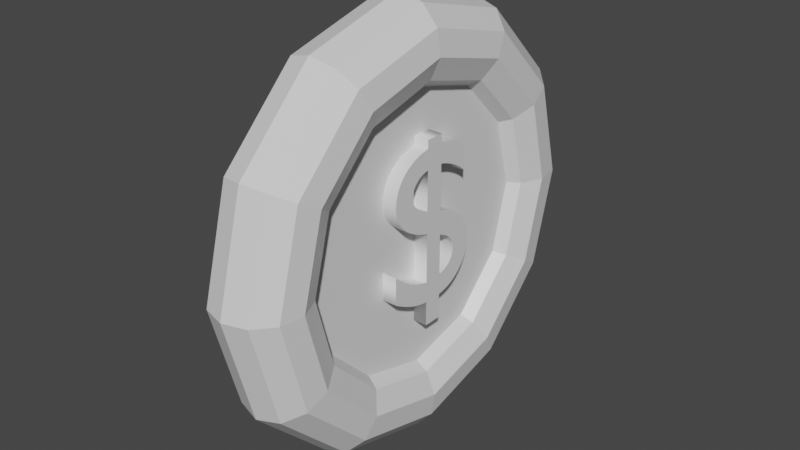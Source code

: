 # Source: alt_coin.blend  (saved by Blender 2.90.8; exported with 4.5.12 LTS)
import bpy
from mathutils import Matrix  # noqa: F401  (used for matrix-valued properties, if any)

bpy.ops.wm.read_factory_settings(use_empty=True)
scene = bpy.context.scene
scene.name = 'Scene'

# ---- collections
col_collection = bpy.data.collections.new('Collection'); scene.collection.children.link(col_collection)

# ---- materials (node trees are filled in below, after node groups)
mat_material = bpy.data.materials.new('Material')
mat_material.alpha_threshold = 0.0
mat_material.use_transparent_shadow = False
mat_material.line_color = (0.0, 0.0, 0.0, 1.0)

# ---- material node trees
mat_material.use_nodes = True; mat_material.node_tree.nodes.clear()
_N = mat_material.node_tree.nodes; _L = mat_material.node_tree.links
n0 = _N.new('ShaderNodeOutputMaterial'); n0.name = 'Material Output'; n0.location = (300, 300)
n1 = _N.new('ShaderNodeBsdfPrincipled'); n1.name = 'Principled BSDF'; n1.location = (10, 300)
n1.distribution = 'GGX'
n1.subsurface_method = 'RANDOM_WALK_SKIN'
n1.inputs[2].default_value = 0.4
n1.inputs[3].default_value = 1.45
n1.inputs[27].default_value = (0.0, 0.0, 0.0, 1.0)
n1.inputs[28].default_value = 1.0
_L.new(n1.outputs[0], n0.inputs[0])
n0.is_active_output = True

# ---- world
world_world = bpy.data.worlds.new('World'); scene.world = world_world
world_world.use_nodes = True; world_world.node_tree.nodes.clear()
_N = world_world.node_tree.nodes; _L = world_world.node_tree.links
n0 = _N.new('ShaderNodeOutputWorld'); n0.name = 'World Output'; n0.location = (300, 300)
n1 = _N.new('ShaderNodeBackground'); n1.name = 'Background'; n1.location = (10, 300)
n1.inputs[0].default_value = (0.05088, 0.05088, 0.05088, 1.0)
_L.new(n1.outputs[0], n0.inputs[0])
n0.is_active_output = True
world_world.color = (0.05088, 0.05088, 0.05088)
world_world.use_sun_shadow = False
world_world.sun_shadow_jitter_overblur = 0.0

# ---- meshes
me_torus = bpy.data.meshes.new('Torus')
me_torus.from_pydata([(1.25, 0.0, 0.0), (1.21, 0.0, 0.1352), (1.104, 0.0, 0.2274), (0.9644, 0.0, 0.2475), (0.8363, 0.0, 0.1889), (0.7601, 0.0, 0.07043), (0.7601, 0.0, -0.07043), (0.8363, 0.0, -0.1889), (0.9644, 0.0, -0.2475), (1.104, 0.0, -0.2274), (1.21, 0.0, -0.1352), (1.083, 0.625, 0.0), (1.048, 0.6052, 0.1352), (0.956, 0.5519, 0.2274), (0.8352, 0.4822, 0.2475), (0.7242, 0.4181, 0.1889), (0.6583, 0.3801, 0.07043), (0.6583, 0.3801, -0.07043), (0.7242, 0.4181, -0.1889), (0.8352, 0.4822, -0.2475), (0.956, 0.5519, -0.2274), (1.048, 0.6052, -0.1352), (0.625, 1.083, 0.0), (0.6052, 1.048, 0.1352), (0.5519, 0.956, 0.2274), (0.4822, 0.8352, 0.2475), (0.4181, 0.7242, 0.1889), (0.3801, 0.6583, 0.07043), (0.3801, 0.6583, -0.07043), (0.4181, 0.7242, -0.1889), (0.4822, 0.8352, -0.2475), (0.5519, 0.956, -0.2274), (0.6052, 1.048, -0.1352), (9.437e-08, 1.25, 0.0), (9.138e-08, 1.21, 0.1352), (8.334e-08, 1.104, 0.2274), (7.281e-08, 0.9644, 0.2475), (6.314e-08, 0.8363, 0.1889), (5.739e-08, 0.7601, 0.07043), (5.739e-08, 0.7601, -0.07043), (6.314e-08, 0.8363, -0.1889), (7.281e-08, 0.9644, -0.2475), (8.334e-08, 1.104, -0.2274), (9.138e-08, 1.21, -0.1352), (-0.625, 1.083, 0.0), (-0.6052, 1.048, 0.1352), (-0.5519, 0.956, 0.2274), (-0.4822, 0.8352, 0.2475), (-0.4181, 0.7242, 0.1889), (-0.3801, 0.6583, 0.07043), (-0.3801, 0.6583, -0.07043), (-0.4181, 0.7242, -0.1889), (-0.4822, 0.8352, -0.2475), (-0.5519, 0.956, -0.2274), (-0.6052, 1.048, -0.1352), (-1.083, 0.625, 0.0), (-1.048, 0.6052, 0.1352), (-0.956, 0.5519, 0.2274), (-0.8352, 0.4822, 0.2475), (-0.7242, 0.4181, 0.1889), (-0.6583, 0.3801, 0.07043), (-0.6583, 0.3801, -0.07043), (-0.7242, 0.4181, -0.1889), (-0.8352, 0.4822, -0.2475), (-0.956, 0.5519, -0.2274), (-1.048, 0.6052, -0.1352), (-1.25, 1.093e-07, 0.0), (-1.21, 1.058e-07, 0.1352), (-1.104, 9.65e-08, 0.2274), (-0.9644, 8.431e-08, 0.2475), (-0.8363, 7.311e-08, 0.1889), (-0.7601, 6.645e-08, 0.07043), (-0.7601, 6.645e-08, -0.07043), (-0.8363, 7.311e-08, -0.1889), (-0.9644, 8.431e-08, -0.2475), (-1.104, 9.65e-08, -0.2274), (-1.21, 1.058e-07, -0.1352), (-1.083, -0.625, 0.0), (-1.048, -0.6052, 0.1352), (-0.956, -0.5519, 0.2274), (-0.8352, -0.4822, 0.2475), (-0.7242, -0.4181, 0.1889), (-0.6583, -0.3801, 0.07043), (-0.6583, -0.3801, -0.07043), (-0.7242, -0.4181, -0.1889), (-0.8352, -0.4822, -0.2475), (-0.956, -0.5519, -0.2274), (-1.048, -0.6052, -0.1352), (-0.625, -1.083, 0.0), (-0.6052, -1.048, 0.1352), (-0.5519, -0.956, 0.2274), (-0.4822, -0.8352, 0.2475), (-0.4181, -0.7242, 0.1889), (-0.3801, -0.6583, 0.07043), (-0.3801, -0.6583, -0.07043), (-0.4181, -0.7242, -0.1889), (-0.4822, -0.8352, -0.2475), (-0.5519, -0.956, -0.2274), (-0.6052, -1.048, -0.1352), (9.437e-08, -1.25, 0.0), (9.138e-08, -1.21, 0.1352), (8.334e-08, -1.104, 0.2274), (7.281e-08, -0.9644, 0.2475), (6.314e-08, -0.8363, 0.1889), (5.739e-08, -0.7601, 0.07043), (5.739e-08, -0.7601, -0.07043), (6.314e-08, -0.8363, -0.1889), (7.281e-08, -0.9644, -0.2475), (8.334e-08, -1.104, -0.2274), (9.138e-08, -1.21, -0.1352), (0.625, -1.083, 0.0), (0.6052, -1.048, 0.1352), (0.5519, -0.956, 0.2274), (0.4822, -0.8352, 0.2475), (0.4181, -0.7242, 0.1889), (0.3801, -0.6583, 0.07043), (0.3801, -0.6583, -0.07043), (0.4181, -0.7242, -0.1889), (0.4822, -0.8352, -0.2475), (0.5519, -0.956, -0.2274), (0.6052, -1.048, -0.1352), (1.083, -0.625, 0.0), (1.048, -0.6052, 0.1352), (0.956, -0.5519, 0.2274), (0.8352, -0.4822, 0.2475), (0.7242, -0.4181, 0.1889), (0.6583, -0.3801, 0.07043), (0.6583, -0.3801, -0.07043), (0.7242, -0.4181, -0.1889), (0.8352, -0.4822, -0.2475), (0.956, -0.5519, -0.2274), (1.048, -0.6052, -0.1352), (0.6583, 0.3801, 0.07043), (0.3801, 0.6583, 0.07043), (0.3801, 0.6583, -0.07043), (5.739e-08, 0.7601, -0.07043), (-0.6583, 0.3801, 0.07043), (-0.7601, 6.645e-08, 0.07043), (-0.7601, 6.645e-08, -0.07043), (-0.6583, -0.3801, -0.07043), (5.739e-08, -0.7601, 0.07043), (0.3801, -0.6583, 0.07043), (0.3801, -0.6583, -0.07043), (0.6583, -0.3801, -0.07043), (0.7601, 0.0, -0.07043), (0.7601, 0.0, 0.07043), (0.6583, 0.3801, -0.07043), (-0.3801, 0.6583, 0.07043), (-0.6583, 0.3801, -0.07043), (-0.3801, -0.6583, 0.07043), (5.739e-08, -0.7601, -0.07043), (5.739e-08, 0.7601, 0.07043), (-0.3801, 0.6583, -0.07043), (-0.6583, -0.3801, 0.07043), (-0.3801, -0.6583, -0.07043), (0.6583, -0.3801, 0.07043), (-1.942e-08, 1.0, -0.12), (2.267e-09, 1.0, 0.12), (0.1951, 0.9808, -0.12), (0.1951, 0.9808, 0.12), (0.3827, 0.9239, -0.12), (0.3827, 0.9239, 0.12), (0.5556, 0.8315, -0.12), (0.5556, 0.8315, 0.12), (0.7071, 0.7071, -0.12), (0.7071, 0.7071, 0.12), (0.8315, 0.5556, -0.12), (0.8315, 0.5556, 0.12), (0.9239, 0.3827, -0.12), (0.9239, 0.3827, 0.12), (0.9808, 0.1951, -0.12), (0.9808, 0.1951, 0.12), (1.0, 2.027e-08, -0.12), (1.0, 1.395e-07, 0.12), (0.9808, -0.1951, -0.12), (0.9808, -0.1951, 0.12), (0.9239, -0.3827, -0.12), (0.9239, -0.3827, 0.12), (0.8315, -0.5556, -0.12), (0.8315, -0.5556, 0.12), (0.7071, -0.7071, -0.12), (0.7071, -0.7071, 0.12), (0.5556, -0.8315, -0.12), (0.5556, -0.8315, 0.12), (0.3827, -0.9239, -0.12), (0.3827, -0.9239, 0.12), (0.1951, -0.9808, -0.12), (0.1951, -0.9808, 0.12), (-3.281e-07, -1.0, -0.12), (-3.064e-07, -1.0, 0.12), (-0.1951, -0.9808, -0.12), (-0.1951, -0.9808, 0.12), (-0.3827, -0.9239, -0.12), (-0.3827, -0.9239, 0.12), (-0.5556, -0.8315, -0.12), (-0.5556, -0.8315, 0.12), (-0.7071, -0.7071, -0.12), (-0.7071, -0.7071, 0.12), (-0.8315, -0.5556, -0.12), (-0.8315, -0.5556, 0.12), (-0.9239, -0.3827, -0.12), (-0.9239, -0.3827, 0.12), (-0.9808, -0.1951, -0.12), (-0.9808, -0.1951, 0.12), (-1.0, 9.016e-07, -0.12), (-1.0, 1.021e-06, 0.12), (-0.9808, 0.1951, -0.12), (-0.9808, 0.1951, 0.12), (-0.9239, 0.3827, -0.12), (-0.9239, 0.3827, 0.12), (-0.8315, 0.5556, -0.12), (-0.8315, 0.5556, 0.12), (-0.7071, 0.7071, -0.12), (-0.7071, 0.7071, 0.12), (-0.5556, 0.8315, -0.12), (-0.5556, 0.8315, 0.12), (-0.3827, 0.9239, -0.12), (-0.3827, 0.9239, 0.12), (-0.1951, 0.9808, -0.12), (-0.1951, 0.9808, 0.12), (-0.2893, 0.2616, 0.2044), (-0.3005, 0.2481, 0.2044), (-0.3113, 0.2334, 0.2044), (-0.3218, 0.2178, 0.2044), (-0.3318, 0.2013, 0.2044), (-0.3412, 0.1843, 0.2044), (-0.35, 0.1667, 0.2044), (-0.3581, 0.1489, 0.2044), (-0.3654, 0.1309, 0.2044), (-0.3718, 0.113, 0.2044), (-0.3773, 0.09528, 0.2044), (-0.3818, 0.07795, 0.2044), (-0.1215, 0.07795, 0.2044), (-0.1102, 0.1141, 0.2044), (-0.09677, 0.1476, 0.2044), (-0.0813, 0.1783, 0.2044), (-0.0639, 0.2062, 0.2044), (-0.04467, 0.2312, 0.2044), (-0.02372, 0.2531, 0.2044), (-0.001161, 0.2719, 0.2044), (0.02291, 0.2875, 0.2044), (0.04839, 0.2998, 0.2044), (0.07517, 0.3087, 0.2044), (0.1031, 0.3141, 0.2044), (0.1322, 0.3159, 0.2044), (0.1582, 0.3143, 0.2044), (0.1846, 0.3095, 0.2044), (0.2111, 0.3014, 0.2044), (0.237, 0.2901, 0.2044), (0.2621, 0.2755, 0.2044), (0.2859, 0.2575, 0.2044), (0.3078, 0.2362, 0.2044), (0.3275, 0.2115, 0.2044), (0.3446, 0.1833, 0.2044), (0.3586, 0.1517, 0.2044), (0.369, 0.1166, 0.2044), (0.3754, 0.07795, 0.2044), (0.5187, 0.07795, 0.2044), (0.5187, -0.02985, 0.2044), (0.3754, -0.02985, 0.2044), (0.3734, -0.05165, 0.2044), (0.37, -0.07307, 0.2044), (0.3655, -0.09416, 0.2044), (0.3597, -0.1149, 0.2044), (0.3529, -0.1355, 0.2044), (0.3452, -0.1559, 0.2044), (0.3365, -0.1761, 0.2044), (0.3271, -0.1963, 0.2044), (0.317, -0.2164, 0.2044), (0.3063, -0.2365, 0.2044), (0.295, -0.2567, 0.2044), (0.2834, -0.277, 0.2044), (0.1243, -0.277, 0.2044), (0.1422, -0.2566, 0.2044), (0.1584, -0.2373, 0.2044), (0.173, -0.2188, 0.2044), (0.1862, -0.2006, 0.2044), (0.1982, -0.1826, 0.2044), (0.209, -0.1643, 0.2044), (0.2187, -0.1453, 0.2044), (0.2276, -0.1255, 0.2044), (0.2358, -0.1043, 0.2044), (0.2433, -0.08156, 0.2044), (0.2504, -0.05685, 0.2044), (0.2571, -0.02985, 0.2044), (-0.02685, -0.02985, 0.2044), (-0.03908, -0.07003, 0.2044), (-0.05329, -0.1065, 0.2044), (-0.06926, -0.1392, 0.2044), (-0.08678, -0.1684, 0.2044), (-0.1056, -0.1939, 0.2044), (-0.1256, -0.2159, 0.2044), (-0.1465, -0.2343, 0.2044), (-0.168, -0.2493, 0.2044), (-0.1901, -0.2609, 0.2044), (-0.2124, -0.2691, 0.2044), (-0.2347, -0.274, 0.2044), (-0.2569, -0.2757, 0.2044), (-0.288, -0.2737, 0.2044), (-0.3174, -0.268, 0.2044), (-0.3451, -0.2587, 0.2044), (-0.371, -0.2458, 0.2044), (-0.3948, -0.2295, 0.2044), (-0.4166, -0.2099, 0.2044), (-0.4362, -0.1872, 0.2044), (-0.4535, -0.1613, 0.2044), (-0.4684, -0.1326, 0.2044), (-0.4807, -0.101, 0.2044), (-0.4905, -0.06671, 0.2044), (-0.4975, -0.02985, 0.2044), (-0.5448, -0.02985, 0.2044), (-0.5448, 0.07795, 0.2044), (-0.4975, 0.07795, 0.2044), (-0.4956, 0.0933, 0.2044), (-0.4927, 0.1096, 0.2044), (-0.4888, 0.1267, 0.2044), (-0.4841, 0.1442, 0.2044), (-0.4784, 0.162, 0.2044), (-0.472, 0.1798, 0.2044), (-0.4648, 0.1974, 0.2044), (-0.4569, 0.2146, 0.2044), (-0.4485, 0.231, 0.2044), (-0.4394, 0.2465, 0.2044), (-0.4299, 0.2609, 0.2044), (-0.4199, 0.2738, 0.2044), (-0.2779, 0.2738, 0.2044), (-0.3818, -0.02985, 0.2044), (-0.157, -0.02985, 0.2044), (-0.1641, -0.04927, 0.2044), (-0.1717, -0.06681, 0.2044), (-0.1797, -0.08251, 0.2044), (-0.1882, -0.0964, 0.2044), (-0.1972, -0.1085, 0.2044), (-0.2066, -0.1189, 0.2044), (-0.2166, -0.1276, 0.2044), (-0.227, -0.1346, 0.2044), (-0.238, -0.14, 0.2044), (-0.2494, -0.1438, 0.2044), (-0.2614, -0.1461, 0.2044), (-0.274, -0.1468, 0.2044), (-0.2872, -0.1458, 0.2044), (-0.3, -0.1429, 0.2044), (-0.3123, -0.1382, 0.2044), (-0.3238, -0.1317, 0.2044), (-0.3347, -0.1236, 0.2044), (-0.3446, -0.114, 0.2044), (-0.3537, -0.1029, 0.2044), (-0.3617, -0.09056, 0.2044), (-0.3686, -0.07696, 0.2044), (-0.3743, -0.06225, 0.2044), (-0.3787, -0.04651, 0.2044), (0.2511, 0.09561, 0.2044), (0.2456, 0.1118, 0.2044), (0.2392, 0.1265, 0.2044), (0.232, 0.1396, 0.2044), (0.224, 0.1513, 0.2044), (0.215, 0.1614, 0.2044), (0.2052, 0.17, 0.2044), (0.1945, 0.1771, 0.2044), (0.1829, 0.1826, 0.2044), (0.1705, 0.1865, 0.2044), (0.1571, 0.1889, 0.2044), (0.1427, 0.1897, 0.2044), (0.1296, 0.189, 0.2044), (0.1171, 0.1871, 0.2044), (0.1053, 0.1837, 0.2044), (0.09404, 0.1788, 0.2044), (0.08331, 0.1724, 0.2044), (0.07306, 0.1644, 0.2044), (0.06325, 0.1546, 0.2044), (0.05383, 0.1431, 0.2044), (0.04476, 0.1298, 0.2044), (0.03599, 0.1145, 0.2044), (0.02747, 0.09727, 0.2044), (0.01916, 0.07795, 0.2044), (0.2558, 0.07795, 0.2044), (-0.2893, 0.2616, -0.19), (-0.3005, 0.2481, -0.19), (-0.3113, 0.2334, -0.19), (-0.3218, 0.2178, -0.19), (-0.3318, 0.2013, -0.19), (-0.3412, 0.1843, -0.19), (-0.35, 0.1667, -0.19), (-0.3581, 0.1489, -0.19), (-0.3654, 0.1309, -0.19), (-0.3718, 0.113, -0.19), (-0.3773, 0.09528, -0.19), (-0.3818, 0.07795, -0.19), (-0.1215, 0.07795, -0.19), (-0.1102, 0.1141, -0.19), (-0.09677, 0.1476, -0.19), (-0.0813, 0.1783, -0.19), (-0.0639, 0.2062, -0.19), (-0.04467, 0.2312, -0.19), (-0.02372, 0.2531, -0.19), (-0.001161, 0.2719, -0.19), (0.02291, 0.2875, -0.19), (0.04839, 0.2998, -0.19), (0.07517, 0.3087, -0.19), (0.1031, 0.3141, -0.19), (0.1322, 0.3159, -0.19), (0.1582, 0.3143, -0.19), (0.1846, 0.3095, -0.19), (0.2111, 0.3014, -0.19), (0.237, 0.2901, -0.19), (0.2621, 0.2755, -0.19), (0.2859, 0.2575, -0.19), (0.3078, 0.2362, -0.19), (0.3275, 0.2115, -0.19), (0.3446, 0.1833, -0.19), (0.3586, 0.1517, -0.19), (0.369, 0.1166, -0.19), (0.3754, 0.07795, -0.19), (0.5187, 0.07795, -0.19), (0.5187, -0.02985, -0.19), (0.3754, -0.02985, -0.19), (0.3734, -0.05165, -0.19), (0.37, -0.07307, -0.19), (0.3655, -0.09416, -0.19), (0.3597, -0.1149, -0.19), (0.3529, -0.1355, -0.19), (0.3452, -0.1559, -0.19), (0.3365, -0.1761, -0.19), (0.3271, -0.1963, -0.19), (0.317, -0.2164, -0.19), (0.3063, -0.2365, -0.19), (0.295, -0.2567, -0.19), (0.2834, -0.277, -0.19), (0.1243, -0.277, -0.19), (0.1422, -0.2566, -0.19), (0.1584, -0.2373, -0.19), (0.173, -0.2188, -0.19), (0.1862, -0.2006, -0.19), (0.1982, -0.1826, -0.19), (0.209, -0.1643, -0.19), (0.2187, -0.1453, -0.19), (0.2276, -0.1255, -0.19), (0.2358, -0.1043, -0.19), (0.2433, -0.08156, -0.19), (0.2504, -0.05685, -0.19), (0.2571, -0.02985, -0.19), (-0.02685, -0.02985, -0.19), (-0.03908, -0.07003, -0.19), (-0.05329, -0.1065, -0.19), (-0.06926, -0.1392, -0.19), (-0.08678, -0.1684, -0.19), (-0.1056, -0.1939, -0.19), (-0.1256, -0.2159, -0.19), (-0.1465, -0.2343, -0.19), (-0.168, -0.2493, -0.19), (-0.1901, -0.2609, -0.19), (-0.2124, -0.2691, -0.19), (-0.2347, -0.274, -0.19), (-0.2569, -0.2757, -0.19), (-0.288, -0.2737, -0.19), (-0.3174, -0.268, -0.19), (-0.3451, -0.2587, -0.19), (-0.371, -0.2458, -0.19), (-0.3948, -0.2295, -0.19), (-0.4166, -0.2099, -0.19), (-0.4362, -0.1872, -0.19), (-0.4535, -0.1613, -0.19), (-0.4684, -0.1326, -0.19), (-0.4807, -0.101, -0.19), (-0.4905, -0.06671, -0.19), (-0.4975, -0.02985, -0.19), (-0.5448, -0.02985, -0.19), (-0.5448, 0.07795, -0.19), (-0.4975, 0.07795, -0.19), (-0.4956, 0.0933, -0.19), (-0.4927, 0.1096, -0.19), (-0.4888, 0.1267, -0.19), (-0.4841, 0.1442, -0.19), (-0.4784, 0.162, -0.19), (-0.472, 0.1798, -0.19), (-0.4648, 0.1974, -0.19), (-0.4569, 0.2146, -0.19), (-0.4485, 0.231, -0.19), (-0.4394, 0.2465, -0.19), (-0.4299, 0.2609, -0.19), (-0.4199, 0.2738, -0.19), (-0.2779, 0.2738, -0.19), (-0.3818, -0.02985, -0.19), (-0.157, -0.02985, -0.19), (-0.1641, -0.04927, -0.19), (-0.1717, -0.06681, -0.19), (-0.1797, -0.08251, -0.19), (-0.1882, -0.0964, -0.19), (-0.1972, -0.1085, -0.19), (-0.2066, -0.1189, -0.19), (-0.2166, -0.1276, -0.19), (-0.227, -0.1346, -0.19), (-0.238, -0.14, -0.19), (-0.2494, -0.1438, -0.19), (-0.2614, -0.1461, -0.19), (-0.274, -0.1468, -0.19), (-0.2872, -0.1458, -0.19), (-0.3, -0.1429, -0.19), (-0.3123, -0.1382, -0.19), (-0.3238, -0.1317, -0.19), (-0.3347, -0.1236, -0.19), (-0.3446, -0.114, -0.19), (-0.3537, -0.1029, -0.19), (-0.3617, -0.09056, -0.19), (-0.3686, -0.07696, -0.19), (-0.3743, -0.06225, -0.19), (-0.3787, -0.04651, -0.19), (0.2511, 0.09561, -0.19), (0.2456, 0.1118, -0.19), (0.2392, 0.1265, -0.19), (0.232, 0.1396, -0.19), (0.224, 0.1513, -0.19), (0.215, 0.1614, -0.19), (0.2052, 0.17, -0.19), (0.1945, 0.1771, -0.19), (0.1829, 0.1826, -0.19), (0.1705, 0.1865, -0.19), (0.1571, 0.1889, -0.19), (0.1427, 0.1897, -0.19), (0.1296, 0.189, -0.19), (0.1171, 0.1871, -0.19), (0.1053, 0.1837, -0.19), (0.09404, 0.1788, -0.19), (0.08331, 0.1724, -0.19), (0.07306, 0.1644, -0.19), (0.06325, 0.1546, -0.19), (0.05383, 0.1431, -0.19), (0.04476, 0.1298, -0.19), (0.03599, 0.1145, -0.19), (0.02747, 0.09727, -0.19), (0.01916, 0.07795, -0.19), (0.2558, 0.07795, -0.19), (-0.2893, 0.2616, -0.19), (-0.2893, 0.2616, 0.2044), (-0.3005, 0.2481, -0.19), (-0.3005, 0.2481, 0.2044), (-0.3113, 0.2334, -0.19), (-0.3113, 0.2334, 0.2044), (-0.3218, 0.2178, -0.19), (-0.3218, 0.2178, 0.2044), (-0.3318, 0.2013, -0.19), (-0.3318, 0.2013, 0.2044), (-0.3412, 0.1843, -0.19), (-0.3412, 0.1843, 0.2044), (-0.35, 0.1667, -0.19), (-0.35, 0.1667, 0.2044), (-0.3581, 0.1489, -0.19), (-0.3581, 0.1489, 0.2044), (-0.3654, 0.1309, -0.19), (-0.3654, 0.1309, 0.2044), (-0.3718, 0.113, -0.19), (-0.3718, 0.113, 0.2044), (-0.3773, 0.09528, -0.19), (-0.3773, 0.09528, 0.2044), (-0.3818, 0.07795, -0.19), (-0.3818, 0.07795, 0.2044), (-0.1215, 0.07795, -0.19), (-0.1215, 0.07795, 0.2044), (-0.1102, 0.1141, -0.19), (-0.1102, 0.1141, 0.2044), (-0.09677, 0.1476, -0.19), (-0.09677, 0.1476, 0.2044), (-0.0813, 0.1783, -0.19), (-0.0813, 0.1783, 0.2044), (-0.0639, 0.2062, -0.19), (-0.0639, 0.2062, 0.2044), (-0.04467, 0.2312, -0.19), (-0.04467, 0.2312, 0.2044), (-0.02372, 0.2531, -0.19), (-0.02372, 0.2531, 0.2044), (-0.001161, 0.2719, -0.19), (-0.001161, 0.2719, 0.2044), (0.02291, 0.2875, -0.19), (0.02291, 0.2875, 0.2044), (0.04839, 0.2998, -0.19), (0.04839, 0.2998, 0.2044), (0.07517, 0.3087, -0.19), (0.07517, 0.3087, 0.2044), (0.1031, 0.3141, -0.19), (0.1031, 0.3141, 0.2044), (0.1322, 0.3159, -0.19), (0.1322, 0.3159, 0.2044), (0.1582, 0.3143, -0.19), (0.1582, 0.3143, 0.2044), (0.1846, 0.3095, -0.19), (0.1846, 0.3095, 0.2044), (0.2111, 0.3014, -0.19), (0.2111, 0.3014, 0.2044), (0.237, 0.2901, -0.19), (0.237, 0.2901, 0.2044), (0.2621, 0.2755, -0.19), (0.2621, 0.2755, 0.2044), (0.2859, 0.2575, -0.19), (0.2859, 0.2575, 0.2044), (0.3078, 0.2362, -0.19), (0.3078, 0.2362, 0.2044), (0.3275, 0.2115, -0.19), (0.3275, 0.2115, 0.2044), (0.3446, 0.1833, -0.19), (0.3446, 0.1833, 0.2044), (0.3586, 0.1517, -0.19), (0.3586, 0.1517, 0.2044), (0.369, 0.1166, -0.19), (0.369, 0.1166, 0.2044), (0.3754, 0.07795, -0.19), (0.3754, 0.07795, 0.2044), (0.5187, 0.07795, -0.19), (0.5187, 0.07795, 0.2044), (0.5187, -0.02985, -0.19), (0.5187, -0.02985, 0.2044), (0.3754, -0.02985, -0.19), (0.3754, -0.02985, 0.2044), (0.3734, -0.05165, -0.19), (0.3734, -0.05165, 0.2044), (0.37, -0.07307, -0.19), (0.37, -0.07307, 0.2044), (0.3655, -0.09416, -0.19), (0.3655, -0.09416, 0.2044), (0.3597, -0.1149, -0.19), (0.3597, -0.1149, 0.2044), (0.3529, -0.1355, -0.19), (0.3529, -0.1355, 0.2044), (0.3452, -0.1559, -0.19), (0.3452, -0.1559, 0.2044), (0.3365, -0.1761, -0.19), (0.3365, -0.1761, 0.2044), (0.3271, -0.1963, -0.19), (0.3271, -0.1963, 0.2044), (0.317, -0.2164, -0.19), (0.317, -0.2164, 0.2044), (0.3063, -0.2365, -0.19), (0.3063, -0.2365, 0.2044), (0.295, -0.2567, -0.19), (0.295, -0.2567, 0.2044), (0.2834, -0.277, -0.19), (0.2834, -0.277, 0.2044), (0.1243, -0.277, -0.19), (0.1243, -0.277, 0.2044), (0.1422, -0.2566, -0.19), (0.1422, -0.2566, 0.2044), (0.1584, -0.2373, -0.19), (0.1584, -0.2373, 0.2044), (0.173, -0.2188, -0.19), (0.173, -0.2188, 0.2044), (0.1862, -0.2006, -0.19), (0.1862, -0.2006, 0.2044), (0.1982, -0.1826, -0.19), (0.1982, -0.1826, 0.2044), (0.209, -0.1643, -0.19), (0.209, -0.1643, 0.2044), (0.2187, -0.1453, -0.19), (0.2187, -0.1453, 0.2044), (0.2276, -0.1255, -0.19), (0.2276, -0.1255, 0.2044), (0.2358, -0.1043, -0.19), (0.2358, -0.1043, 0.2044), (0.2433, -0.08156, -0.19), (0.2433, -0.08156, 0.2044), (0.2504, -0.05685, -0.19), (0.2504, -0.05685, 0.2044), (0.2571, -0.02985, -0.19), (0.2571, -0.02985, 0.2044), (-0.02685, -0.02985, -0.19), (-0.02685, -0.02985, 0.2044), (-0.03908, -0.07003, -0.19), (-0.03908, -0.07003, 0.2044), (-0.05329, -0.1065, -0.19), (-0.05329, -0.1065, 0.2044), (-0.06926, -0.1392, -0.19), (-0.06926, -0.1392, 0.2044), (-0.08678, -0.1684, -0.19), (-0.08678, -0.1684, 0.2044), (-0.1056, -0.1939, -0.19), (-0.1056, -0.1939, 0.2044), (-0.1256, -0.2159, -0.19), (-0.1256, -0.2159, 0.2044), (-0.1465, -0.2343, -0.19), (-0.1465, -0.2343, 0.2044), (-0.168, -0.2493, -0.19), (-0.168, -0.2493, 0.2044), (-0.1901, -0.2609, -0.19), (-0.1901, -0.2609, 0.2044), (-0.2124, -0.2691, -0.19), (-0.2124, -0.2691, 0.2044), (-0.2347, -0.274, -0.19), (-0.2347, -0.274, 0.2044), (-0.2569, -0.2757, -0.19), (-0.2569, -0.2757, 0.2044), (-0.288, -0.2737, -0.19), (-0.288, -0.2737, 0.2044), (-0.3174, -0.268, -0.19), (-0.3174, -0.268, 0.2044), (-0.3451, -0.2587, -0.19), (-0.3451, -0.2587, 0.2044), (-0.371, -0.2458, -0.19), (-0.371, -0.2458, 0.2044), (-0.3948, -0.2295, -0.19), (-0.3948, -0.2295, 0.2044), (-0.4166, -0.2099, -0.19), (-0.4166, -0.2099, 0.2044), (-0.4362, -0.1872, -0.19), (-0.4362, -0.1872, 0.2044), (-0.4535, -0.1613, -0.19), (-0.4535, -0.1613, 0.2044), (-0.4684, -0.1326, -0.19), (-0.4684, -0.1326, 0.2044), (-0.4807, -0.101, -0.19), (-0.4807, -0.101, 0.2044), (-0.4905, -0.06671, -0.19), (-0.4905, -0.06671, 0.2044), (-0.4975, -0.02985, -0.19), (-0.4975, -0.02985, 0.2044), (-0.5448, -0.02985, -0.19), (-0.5448, -0.02985, 0.2044), (-0.5448, 0.07795, -0.19), (-0.5448, 0.07795, 0.2044), (-0.4975, 0.07795, -0.19), (-0.4975, 0.07795, 0.2044), (-0.4956, 0.0933, -0.19), (-0.4956, 0.0933, 0.2044), (-0.4927, 0.1096, -0.19), (-0.4927, 0.1096, 0.2044), (-0.4888, 0.1267, -0.19), (-0.4888, 0.1267, 0.2044), (-0.4841, 0.1442, -0.19), (-0.4841, 0.1442, 0.2044), (-0.4784, 0.162, -0.19), (-0.4784, 0.162, 0.2044), (-0.472, 0.1798, -0.19), (-0.472, 0.1798, 0.2044), (-0.4648, 0.1974, -0.19), (-0.4648, 0.1974, 0.2044), (-0.4569, 0.2146, -0.19), (-0.4569, 0.2146, 0.2044), (-0.4485, 0.231, -0.19), (-0.4485, 0.231, 0.2044), (-0.4394, 0.2465, -0.19), (-0.4394, 0.2465, 0.2044), (-0.4299, 0.2609, -0.19), (-0.4299, 0.2609, 0.2044), (-0.4199, 0.2738, -0.19), (-0.4199, 0.2738, 0.2044), (-0.2779, 0.2738, -0.19), (-0.2779, 0.2738, 0.2044), (-0.3818, -0.02985, -0.19), (-0.3818, -0.02985, 0.2044), (-0.157, -0.02985, -0.19), (-0.157, -0.02985, 0.2044), (-0.1641, -0.04927, -0.19), (-0.1641, -0.04927, 0.2044), (-0.1717, -0.06681, -0.19), (-0.1717, -0.06681, 0.2044), (-0.1797, -0.08251, -0.19), (-0.1797, -0.08251, 0.2044), (-0.1882, -0.0964, -0.19), (-0.1882, -0.0964, 0.2044), (-0.1972, -0.1085, -0.19), (-0.1972, -0.1085, 0.2044), (-0.2066, -0.1189, -0.19), (-0.2066, -0.1189, 0.2044), (-0.2166, -0.1276, -0.19), (-0.2166, -0.1276, 0.2044), (-0.227, -0.1346, -0.19), (-0.227, -0.1346, 0.2044), (-0.238, -0.14, -0.19), (-0.238, -0.14, 0.2044), (-0.2494, -0.1438, -0.19), (-0.2494, -0.1438, 0.2044), (-0.2614, -0.1461, -0.19), (-0.2614, -0.1461, 0.2044), (-0.274, -0.1468, -0.19), (-0.274, -0.1468, 0.2044), (-0.2872, -0.1458, -0.19), (-0.2872, -0.1458, 0.2044), (-0.3, -0.1429, -0.19), (-0.3, -0.1429, 0.2044), (-0.3123, -0.1382, -0.19), (-0.3123, -0.1382, 0.2044), (-0.3238, -0.1317, -0.19), (-0.3238, -0.1317, 0.2044), (-0.3347, -0.1236, -0.19), (-0.3347, -0.1236, 0.2044), (-0.3446, -0.114, -0.19), (-0.3446, -0.114, 0.2044), (-0.3537, -0.1029, -0.19), (-0.3537, -0.1029, 0.2044), (-0.3617, -0.09056, -0.19), (-0.3617, -0.09056, 0.2044), (-0.3686, -0.07696, -0.19), (-0.3686, -0.07696, 0.2044), (-0.3743, -0.06225, -0.19), (-0.3743, -0.06225, 0.2044), (-0.3787, -0.04651, -0.19), (-0.3787, -0.04651, 0.2044), (0.2511, 0.09561, -0.19), (0.2511, 0.09561, 0.2044), (0.2456, 0.1118, -0.19), (0.2456, 0.1118, 0.2044), (0.2392, 0.1265, -0.19), (0.2392, 0.1265, 0.2044), (0.232, 0.1396, -0.19), (0.232, 0.1396, 0.2044), (0.224, 0.1513, -0.19), (0.224, 0.1513, 0.2044), (0.215, 0.1614, -0.19), (0.215, 0.1614, 0.2044), (0.2052, 0.17, -0.19), (0.2052, 0.17, 0.2044), (0.1945, 0.1771, -0.19), (0.1945, 0.1771, 0.2044), (0.1829, 0.1826, -0.19), (0.1829, 0.1826, 0.2044), (0.1705, 0.1865, -0.19), (0.1705, 0.1865, 0.2044), (0.1571, 0.1889, -0.19), (0.1571, 0.1889, 0.2044), (0.1427, 0.1897, -0.19), (0.1427, 0.1897, 0.2044), (0.1296, 0.189, -0.19), (0.1296, 0.189, 0.2044), (0.1171, 0.1871, -0.19), (0.1171, 0.1871, 0.2044), (0.1053, 0.1837, -0.19), (0.1053, 0.1837, 0.2044), (0.09404, 0.1788, -0.19), (0.09404, 0.1788, 0.2044), (0.08331, 0.1724, -0.19), (0.08331, 0.1724, 0.2044), (0.07306, 0.1644, -0.19), (0.07306, 0.1644, 0.2044), (0.06325, 0.1546, -0.19), (0.06325, 0.1546, 0.2044), (0.05383, 0.1431, -0.19), (0.05383, 0.1431, 0.2044), (0.04476, 0.1298, -0.19), (0.04476, 0.1298, 0.2044), (0.03599, 0.1145, -0.19), (0.03599, 0.1145, 0.2044), (0.02747, 0.09727, -0.19), (0.02747, 0.09727, 0.2044), (0.01916, 0.07795, -0.19), (0.01916, 0.07795, 0.2044), (0.2558, 0.07795, -0.19), (0.2558, 0.07795, 0.2044)], [], [(0, 11, 12, 1), (1, 12, 13, 2), (2, 13, 14, 3), (3, 14, 15, 4), (4, 15, 16, 5), (5, 16, 17, 6), (6, 17, 18, 7), (7, 18, 19, 8), (8, 19, 20, 9), (9, 20, 21, 10), (10, 21, 11, 0), (11, 22, 23, 12), (12, 23, 24, 13), (13, 24, 25, 14), (14, 25, 26, 15), (15, 26, 27, 16), (16, 27, 28, 17), (17, 28, 29, 18), (18, 29, 30, 19), (19, 30, 31, 20), (20, 31, 32, 21), (21, 32, 22, 11), (22, 33, 34, 23), (23, 34, 35, 24), (24, 35, 36, 25), (25, 36, 37, 26), (26, 37, 38, 27), (27, 38, 39, 28), (28, 39, 40, 29), (29, 40, 41, 30), (30, 41, 42, 31), (31, 42, 43, 32), (32, 43, 33, 22), (33, 44, 45, 34), (34, 45, 46, 35), (35, 46, 47, 36), (36, 47, 48, 37), (37, 48, 49, 38), (38, 49, 50, 39), (39, 50, 51, 40), (40, 51, 52, 41), (41, 52, 53, 42), (42, 53, 54, 43), (43, 54, 44, 33), (44, 55, 56, 45), (45, 56, 57, 46), (46, 57, 58, 47), (47, 58, 59, 48), (48, 59, 60, 49), (49, 60, 61, 50), (50, 61, 62, 51), (51, 62, 63, 52), (52, 63, 64, 53), (53, 64, 65, 54), (54, 65, 55, 44), (55, 66, 67, 56), (56, 67, 68, 57), (57, 68, 69, 58), (58, 69, 70, 59), (59, 70, 71, 60), (60, 71, 72, 61), (61, 72, 73, 62), (62, 73, 74, 63), (63, 74, 75, 64), (64, 75, 76, 65), (65, 76, 66, 55), (66, 77, 78, 67), (67, 78, 79, 68), (68, 79, 80, 69), (69, 80, 81, 70), (70, 81, 82, 71), (71, 82, 83, 72), (72, 83, 84, 73), (73, 84, 85, 74), (74, 85, 86, 75), (75, 86, 87, 76), (76, 87, 77, 66), (77, 88, 89, 78), (78, 89, 90, 79), (79, 90, 91, 80), (80, 91, 92, 81), (81, 92, 93, 82), (82, 93, 94, 83), (83, 94, 95, 84), (84, 95, 96, 85), (85, 96, 97, 86), (86, 97, 98, 87), (87, 98, 88, 77), (88, 99, 100, 89), (89, 100, 101, 90), (90, 101, 102, 91), (91, 102, 103, 92), (92, 103, 104, 93), (93, 104, 105, 94), (94, 105, 106, 95), (95, 106, 107, 96), (96, 107, 108, 97), (97, 108, 109, 98), (98, 109, 99, 88), (99, 110, 111, 100), (100, 111, 112, 101), (101, 112, 113, 102), (102, 113, 114, 103), (103, 114, 115, 104), (104, 115, 116, 105), (105, 116, 117, 106), (106, 117, 118, 107), (107, 118, 119, 108), (108, 119, 120, 109), (109, 120, 110, 99), (110, 121, 122, 111), (111, 122, 123, 112), (112, 123, 124, 113), (113, 124, 125, 114), (114, 125, 126, 115), (115, 126, 127, 116), (116, 127, 128, 117), (117, 128, 129, 118), (118, 129, 130, 119), (119, 130, 131, 120), (120, 131, 121, 110), (121, 0, 1, 122), (122, 1, 2, 123), (123, 2, 3, 124), (124, 3, 4, 125), (125, 4, 5, 126), (126, 5, 6, 127), (127, 6, 7, 128), (128, 7, 8, 129), (129, 8, 9, 130), (130, 9, 10, 131), (131, 10, 0, 121), (116, 105, 150, 142), (61, 50, 152, 148), (17, 6, 144, 146), (72, 61, 148, 138), (115, 104, 140, 141), (105, 94, 154, 150), (71, 60, 136, 137), (27, 16, 132, 133), (94, 83, 139, 154), (50, 39, 135, 152), (16, 5, 145, 132), (93, 82, 153, 149), (6, 127, 143, 144), (49, 38, 151, 147), (104, 93, 149, 140), (60, 49, 147, 136), (126, 115, 141, 155), (82, 71, 137, 153), (38, 27, 133, 151), (83, 72, 138, 139), (39, 28, 134, 135), (127, 116, 142, 143), (5, 126, 155, 145), (28, 17, 146, 134), (156, 157, 159, 158), (158, 159, 161, 160), (160, 161, 163, 162), (162, 163, 165, 164), (164, 165, 167, 166), (166, 167, 169, 168), (168, 169, 171, 170), (170, 171, 173, 172), (172, 173, 175, 174), (174, 175, 177, 176), (176, 177, 179, 178), (178, 179, 181, 180), (180, 181, 183, 182), (182, 183, 185, 184), (184, 185, 187, 186), (186, 187, 189, 188), (188, 189, 191, 190), (190, 191, 193, 192), (192, 193, 195, 194), (194, 195, 197, 196), (196, 197, 199, 198), (198, 199, 201, 200), (200, 201, 203, 202), (202, 203, 205, 204), (204, 205, 207, 206), (206, 207, 209, 208), (208, 209, 211, 210), (210, 211, 213, 212), (212, 213, 215, 214), (214, 215, 217, 216), (159, 157, 219, 217, 215, 213, 211, 209, 207, 205, 203, 201, 199, 197, 195, 193, 191, 189, 187, 185, 183, 181, 179, 177, 175, 173, 171, 169, 167, 165, 163, 161), (216, 217, 219, 218), (218, 219, 157, 156), (156, 158, 160, 162, 164, 166, 168, 170, 172, 174, 176, 178, 180, 182, 184, 186, 188, 190, 192, 194, 196, 198, 200, 202, 204, 206, 208, 210, 212, 214, 216, 218), (309, 311, 310), (309, 312, 311), (308, 312, 309), (308, 313, 312), (308, 314, 313), (308, 315, 314), (307, 315, 308), (307, 316, 315), (307, 317, 316), (306, 317, 307), (306, 318, 317), (306, 319, 318), (305, 319, 306), (305, 320, 319), (305, 321, 320), (304, 321, 305), (304, 322, 321), (304, 323, 322), (303, 323, 304), (303, 324, 323), (303, 231, 324), (231, 230, 324), (230, 229, 324), (229, 228, 324), (228, 227, 324), (227, 226, 324), (226, 225, 324), (225, 224, 324), (224, 223, 324), (223, 222, 324), (222, 221, 324), (221, 220, 324), (220, 325, 324), (302, 231, 303), (301, 326, 302), (326, 231, 302), (301, 350, 326), (327, 231, 326), (327, 232, 231), (301, 349, 350), (301, 348, 349), (300, 348, 301), (300, 347, 348), (300, 346, 347), (300, 345, 346), (299, 345, 300), (299, 344, 345), (299, 343, 344), (299, 342, 343), (298, 342, 299), (298, 341, 342), (298, 340, 341), (297, 340, 298), (297, 339, 340), (297, 338, 339), (297, 337, 338), (296, 337, 297), (296, 336, 337), (296, 335, 336), (295, 335, 296), (295, 334, 335), (295, 333, 334), (294, 333, 295), (294, 332, 333), (294, 331, 332), (293, 331, 294), (293, 330, 331), (293, 329, 330), (293, 328, 329), (292, 328, 293), (292, 327, 328), (292, 232, 327), (291, 232, 292), (290, 232, 291), (290, 233, 232), (290, 234, 233), (289, 234, 290), (289, 235, 234), (288, 235, 289), (288, 236, 235), (287, 236, 288), (287, 237, 236), (286, 237, 287), (286, 238, 237), (285, 238, 286), (284, 374, 285), (374, 238, 285), (374, 239, 238), (374, 240, 239), (284, 375, 374), (373, 240, 374), (373, 241, 240), (372, 241, 373), (371, 241, 372), (370, 241, 371), (370, 242, 241), (369, 242, 370), (368, 242, 369), (367, 242, 368), (367, 243, 242), (366, 243, 367), (365, 243, 366), (365, 244, 243), (364, 244, 365), (363, 244, 364), (271, 273, 272), (362, 244, 363), (362, 245, 244), (271, 274, 273), (361, 245, 362), (360, 245, 361), (360, 246, 245), (271, 275, 274), (359, 246, 360), (271, 276, 275), (358, 246, 359), (358, 247, 246), (271, 277, 276), (357, 247, 358), (271, 278, 277), (356, 247, 357), (271, 279, 278), (356, 248, 247), (355, 248, 356), (271, 280, 279), (354, 248, 355), (271, 281, 280), (353, 248, 354), (271, 282, 281), (353, 249, 248), (352, 249, 353), (271, 283, 282), (351, 249, 352), (271, 284, 283), (375, 249, 351), (284, 249, 375), (271, 249, 284), (271, 250, 249), (270, 250, 271), (270, 251, 250), (269, 251, 270), (268, 251, 269), (268, 252, 251), (267, 252, 268), (266, 252, 267), (266, 253, 252), (265, 253, 266), (265, 254, 253), (264, 254, 265), (263, 254, 264), (263, 255, 254), (262, 255, 263), (261, 255, 262), (261, 256, 255), (260, 256, 261), (259, 256, 260), (258, 256, 259), (258, 257, 256), (467, 465, 466), (468, 465, 467), (468, 464, 465), (469, 464, 468), (470, 464, 469), (471, 464, 470), (471, 463, 464), (472, 463, 471), (473, 463, 472), (473, 462, 463), (474, 462, 473), (475, 462, 474), (475, 461, 462), (476, 461, 475), (477, 461, 476), (477, 460, 461), (478, 460, 477), (479, 460, 478), (479, 459, 460), (480, 459, 479), (387, 459, 480), (386, 387, 480), (385, 386, 480), (384, 385, 480), (383, 384, 480), (382, 383, 480), (381, 382, 480), (380, 381, 480), (379, 380, 480), (378, 379, 480), (377, 378, 480), (376, 377, 480), (481, 376, 480), (387, 458, 459), (482, 457, 458), (387, 482, 458), (506, 457, 482), (387, 483, 482), (388, 483, 387), (505, 457, 506), (504, 457, 505), (504, 456, 457), (503, 456, 504), (502, 456, 503), (501, 456, 502), (501, 455, 456), (500, 455, 501), (499, 455, 500), (498, 455, 499), (498, 454, 455), (497, 454, 498), (496, 454, 497), (496, 453, 454), (495, 453, 496), (494, 453, 495), (493, 453, 494), (493, 452, 453), (492, 452, 493), (491, 452, 492), (491, 451, 452), (490, 451, 491), (489, 451, 490), (489, 450, 451), (488, 450, 489), (487, 450, 488), (487, 449, 450), (486, 449, 487), (485, 449, 486), (484, 449, 485), (484, 448, 449), (483, 448, 484), (388, 448, 483), (388, 447, 448), (388, 446, 447), (389, 446, 388), (390, 446, 389), (390, 445, 446), (391, 445, 390), (391, 444, 445), (392, 444, 391), (392, 443, 444), (393, 443, 392), (393, 442, 443), (394, 442, 393), (394, 441, 442), (530, 440, 441), (394, 530, 441), (395, 530, 394), (396, 530, 395), (531, 440, 530), (396, 529, 530), (397, 529, 396), (397, 528, 529), (397, 527, 528), (397, 526, 527), (398, 526, 397), (398, 525, 526), (398, 524, 525), (398, 523, 524), (399, 523, 398), (399, 522, 523), (399, 521, 522), (400, 521, 399), (400, 520, 521), (400, 519, 520), (429, 427, 428), (400, 518, 519), (401, 518, 400), (430, 427, 429), (401, 517, 518), (401, 516, 517), (402, 516, 401), (431, 427, 430), (402, 515, 516), (432, 427, 431), (402, 514, 515), (403, 514, 402), (433, 427, 432), (403, 513, 514), (434, 427, 433), (403, 512, 513), (435, 427, 434), (404, 512, 403), (404, 511, 512), (436, 427, 435), (404, 510, 511), (437, 427, 436), (404, 509, 510), (438, 427, 437), (405, 509, 404), (405, 508, 509), (439, 427, 438), (405, 507, 508), (440, 427, 439), (405, 531, 507), (405, 440, 531), (405, 427, 440), (406, 427, 405), (406, 426, 427), (407, 426, 406), (407, 425, 426), (407, 424, 425), (408, 424, 407), (408, 423, 424), (408, 422, 423), (409, 422, 408), (409, 421, 422), (410, 421, 409), (410, 420, 421), (410, 419, 420), (411, 419, 410), (411, 418, 419), (411, 417, 418), (412, 417, 411), (412, 416, 417), (412, 415, 416), (412, 414, 415), (413, 414, 412), (533, 535, 534, 532), (535, 537, 536, 534), (537, 539, 538, 536), (539, 541, 540, 538), (541, 543, 542, 540), (543, 545, 544, 542), (545, 547, 546, 544), (547, 549, 548, 546), (549, 551, 550, 548), (551, 553, 552, 550), (553, 555, 554, 552), (555, 557, 556, 554), (557, 559, 558, 556), (559, 561, 560, 558), (561, 563, 562, 560), (563, 565, 564, 562), (565, 567, 566, 564), (567, 569, 568, 566), (569, 571, 570, 568), (571, 573, 572, 570), (573, 575, 574, 572), (575, 577, 576, 574), (577, 579, 578, 576), (579, 581, 580, 578), (581, 583, 582, 580), (583, 585, 584, 582), (585, 587, 586, 584), (587, 589, 588, 586), (589, 591, 590, 588), (591, 593, 592, 590), (593, 595, 594, 592), (595, 597, 596, 594), (597, 599, 598, 596), (599, 601, 600, 598), (601, 603, 602, 600), (603, 605, 604, 602), (605, 607, 606, 604), (607, 609, 608, 606), (609, 611, 610, 608), (611, 613, 612, 610), (613, 615, 614, 612), (615, 617, 616, 614), (617, 619, 618, 616), (619, 621, 620, 618), (621, 623, 622, 620), (623, 625, 624, 622), (625, 627, 626, 624), (627, 629, 628, 626), (629, 631, 630, 628), (631, 633, 632, 630), (633, 635, 634, 632), (635, 637, 636, 634), (637, 639, 638, 636), (639, 641, 640, 638), (641, 643, 642, 640), (643, 645, 644, 642), (645, 647, 646, 644), (647, 649, 648, 646), (649, 651, 650, 648), (651, 653, 652, 650), (653, 655, 654, 652), (655, 657, 656, 654), (657, 659, 658, 656), (659, 661, 660, 658), (661, 663, 662, 660), (663, 665, 664, 662), (665, 667, 666, 664), (667, 669, 668, 666), (669, 671, 670, 668), (671, 673, 672, 670), (673, 675, 674, 672), (675, 677, 676, 674), (677, 679, 678, 676), (679, 681, 680, 678), (681, 683, 682, 680), (683, 685, 684, 682), (685, 687, 686, 684), (687, 689, 688, 686), (689, 691, 690, 688), (691, 693, 692, 690), (693, 695, 694, 692), (695, 697, 696, 694), (697, 699, 698, 696), (699, 701, 700, 698), (701, 703, 702, 700), (703, 705, 704, 702), (705, 707, 706, 704), (707, 709, 708, 706), (709, 711, 710, 708), (711, 713, 712, 710), (713, 715, 714, 712), (715, 717, 716, 714), (717, 719, 718, 716), (719, 721, 720, 718), (721, 723, 722, 720), (723, 725, 724, 722), (725, 727, 726, 724), (727, 729, 728, 726), (729, 731, 730, 728), (731, 733, 732, 730), (733, 735, 734, 732), (735, 737, 736, 734), (737, 739, 738, 736), (739, 741, 740, 738), (741, 743, 742, 740), (743, 533, 532, 742), (745, 747, 746, 744), (747, 749, 748, 746), (749, 751, 750, 748), (751, 753, 752, 750), (753, 755, 754, 752), (755, 757, 756, 754), (757, 759, 758, 756), (759, 761, 760, 758), (761, 763, 762, 760), (763, 765, 764, 762), (765, 767, 766, 764), (767, 769, 768, 766), (769, 771, 770, 768), (771, 773, 772, 770), (773, 775, 774, 772), (775, 777, 776, 774), (777, 779, 778, 776), (779, 781, 780, 778), (781, 783, 782, 780), (783, 785, 784, 782), (785, 787, 786, 784), (787, 789, 788, 786), (789, 791, 790, 788), (791, 793, 792, 790), (793, 745, 744, 792), (795, 797, 796, 794), (797, 799, 798, 796), (799, 801, 800, 798), (801, 803, 802, 800), (803, 805, 804, 802), (805, 807, 806, 804), (807, 809, 808, 806), (809, 811, 810, 808), (811, 813, 812, 810), (813, 815, 814, 812), (815, 817, 816, 814), (817, 819, 818, 816), (819, 821, 820, 818), (821, 823, 822, 820), (823, 825, 824, 822), (825, 827, 826, 824), (827, 829, 828, 826), (829, 831, 830, 828), (831, 833, 832, 830), (833, 835, 834, 832), (835, 837, 836, 834), (837, 839, 838, 836), (839, 841, 840, 838), (841, 843, 842, 840), (843, 795, 794, 842)])
me_torus.polygons.foreach_set('use_smooth', [0, 0, 0, 0, 0, 0, 0, 0, 0, 0, 0, 0, 0, 0, 0, 0, 0, 0, 0, 0, 0, 0, 0, 0, 0, 0, 0, 0, 0, 0, 0, 0, 0, 0, 0, 0, 0, 0, 0, 0, 0, 0, 0, 0, 0, 0, 0, 0, 0, 0, 0, 0, 0, 0, 0, 0, 0, 0, 0, 0, 0, 0, 0, 0, 0, 0, 0, 0, 0, 0, 0, 0, 0, 0, 0, 0, 0, 0, 0, 0, 0, 0, 0, 0, 0, 0, 0, 0, 0, 0, 0, 0, 0, 0, 0, 0, 0, 0, 0, 0, 0, 0, 0, 0, 0, 0, 0, 0, 0, 0, 0, 0, 0, 0, 0, 0, 0, 0, 0, 0, 0, 0, 0, 0, 0, 0, 0, 0, 0, 0, 0, 0, 0, 0, 0, 0, 0, 0, 0, 0, 0, 0, 0, 0, 0, 0, 0, 0, 0, 0, 0, 0, 0, 0, 0, 0, 0, 0, 0, 0, 0, 0, 0, 0, 0, 0, 0, 0, 0, 0, 0, 0, 0, 0, 0, 0, 0, 0, 0, 0, 0, 0, 0, 0, 0, 0, 0, 0, 0, 0, 0, 0, 0, 0, 0, 0, 0, 0, 0, 0, 0, 0, 0, 0, 0, 0, 0, 0, 0, 0, 0, 0, 0, 0, 0, 0, 0, 0, 0, 0, 0, 0, 0, 0, 0, 0, 0, 0, 0, 0, 0, 0, 0, 0, 0, 0, 0, 0, 0, 0, 0, 0, 0, 0, 0, 0, 0, 0, 0, 0, 0, 0, 0, 0, 0, 0, 0, 0, 0, 0, 0, 0, 0, 0, 0, 0, 0, 0, 0, 0, 0, 0, 0, 0, 0, 0, 0, 0, 0, 0, 0, 0, 0, 0, 0, 0, 0, 0, 0, 0, 0, 0, 0, 0, 0, 0, 0, 0, 0, 0, 0, 0, 0, 0, 0, 0, 0, 0, 0, 0, 0, 0, 0, 0, 0, 0, 0, 0, 0, 0, 0, 0, 0, 0, 0, 0, 0, 0, 0, 0, 0, 0, 0, 0, 0, 0, 0, 0, 0, 0, 0, 0, 0, 0, 0, 0, 0, 0, 0, 0, 0, 0, 0, 0, 0, 0, 0, 0, 0, 0, 0, 0, 0, 0, 0, 0, 0, 0, 0, 0, 0, 0, 0, 0, 0, 0, 0, 0, 0, 0, 0, 0, 0, 0, 0, 0, 0, 0, 0, 0, 0, 0, 0, 0, 0, 0, 0, 0, 0, 0, 0, 0, 0, 0, 0, 0, 0, 0, 0, 0, 0, 0, 0, 0, 0, 0, 0, 0, 0, 0, 0, 0, 0, 0, 0, 0, 0, 0, 0, 0, 0, 0, 0, 0, 0, 0, 0, 0, 0, 0, 0, 0, 0, 0, 0, 0, 0, 0, 0, 0, 0, 0, 0, 0, 0, 0, 0, 0, 0, 0, 0, 0, 0, 0, 0, 0, 0, 0, 0, 0, 0, 0, 0, 0, 0, 0, 0, 0, 0, 0, 0, 0, 0, 0, 0, 0, 0, 0, 0, 0, 0, 0, 0, 0, 0, 0, 0, 0, 0, 0, 0, 0, 0, 0, 0, 0, 1, 1, 1, 1, 1, 1, 1, 1, 1, 1, 1, 1, 1, 1, 1, 1, 1, 1, 1, 1, 1, 1, 1, 1, 1, 1, 1, 1, 1, 1, 1, 1, 1, 1, 1, 1, 1, 1, 1, 1, 1, 1, 1, 1, 1, 1, 1, 1, 1, 1, 1, 1, 1, 1, 1, 1, 1, 1, 1, 1, 1, 1, 1, 1, 1, 1, 1, 1, 1, 1, 1, 1, 1, 1, 1, 1, 1, 1, 1, 1, 1, 1, 1, 1, 1, 1, 1, 1, 1, 1, 1, 1, 1, 1, 1, 1, 1, 1, 1, 1, 1, 1, 1, 1, 1, 1, 1, 1, 1, 1, 1, 1, 1, 1, 1, 1, 1, 1, 1, 1, 1, 1, 1, 1, 1, 1, 1, 1, 1, 1, 1, 1, 1, 1, 1, 1, 1, 1, 1, 1, 1, 1, 1, 1, 1, 1, 1, 1, 1, 1, 1, 1, 1, 1, 1, 1])
_uv = me_torus.uv_layers.new(name='UVMap')
_uv.uv.foreach_set('vector', [0.5, 0.5455, 0.5833, 0.5455, 0.5833, 0.6364, 0.5, 0.6364, 0.5, 0.6364, 0.5833, 0.6364, 0.5833, 0.7273, 0.5, 0.7273, 0.5, 0.7273, 0.5833, 0.7273, 0.5833, 0.8182, 0.5, 0.8182, 0.5, 0.8182, 0.5833, 0.8182, 0.5833, 0.9091, 0.5, 0.9091, 0.5, 0.9091, 0.5833, 0.9091, 0.5833, 1.0, 0.5, 1.0, 0.5, 0.0, 0.5833, 0.0, 0.5833, 0.09091, 0.5, 0.09091, 0.5, 0.09091, 0.5833, 0.09091, 0.5833, 0.1818, 0.5, 0.1818, 0.5, 0.1818, 0.5833, 0.1818, 0.5833, 0.2727, 0.5, 0.2727, 0.5, 0.2727, 0.5833, 0.2727, 0.5833, 0.3636, 0.5, 0.3636, 0.5, 0.3636, 0.5833, 0.3636, 0.5833, 0.4545, 0.5, 0.4545, 0.5, 0.4545, 0.5833, 0.4545, 0.5833, 0.5455, 0.5, 0.5455, 0.5833, 0.5455, 0.6667, 0.5455, 0.6667, 0.6364, 0.5833, 0.6364, 0.5833, 0.6364, 0.6667, 0.6364, 0.6667, 0.7273, 0.5833, 0.7273, 0.5833, 0.7273, 0.6667, 0.7273, 0.6667, 0.8182, 0.5833, 0.8182, 0.5833, 0.8182, 0.6667, 0.8182, 0.6667, 0.9091, 0.5833, 0.9091, 0.5833, 0.9091, 0.6667, 0.9091, 0.6667, 1.0, 0.5833, 1.0, 0.5833, 0.0, 0.6667, 0.0, 0.6667, 0.09091, 0.5833, 0.09091, 0.5833, 0.09091, 0.6667, 0.09091, 0.6667, 0.1818, 0.5833, 0.1818, 0.5833, 0.1818, 0.6667, 0.1818, 0.6667, 0.2727, 0.5833, 0.2727, 0.5833, 0.2727, 0.6667, 0.2727, 0.6667, 0.3636, 0.5833, 0.3636, 0.5833, 0.3636, 0.6667, 0.3636, 0.6667, 0.4545, 0.5833, 0.4545, 0.5833, 0.4545, 0.6667, 0.4545, 0.6667, 0.5455, 0.5833, 0.5455, 0.6667, 0.5455, 0.75, 0.5455, 0.75, 0.6364, 0.6667, 0.6364, 0.6667, 0.6364, 0.75, 0.6364, 0.75, 0.7273, 0.6667, 0.7273, 0.6667, 0.7273, 0.75, 0.7273, 0.75, 0.8182, 0.6667, 0.8182, 0.6667, 0.8182, 0.75, 0.8182, 0.75, 0.9091, 0.6667, 0.9091, 0.6667, 0.9091, 0.75, 0.9091, 0.75, 1.0, 0.6667, 1.0, 0.6667, 0.0, 0.75, 0.0, 0.75, 0.09091, 0.6667, 0.09091, 0.6667, 0.09091, 0.75, 0.09091, 0.75, 0.1818, 0.6667, 0.1818, 0.6667, 0.1818, 0.75, 0.1818, 0.75, 0.2727, 0.6667, 0.2727, 0.6667, 0.2727, 0.75, 0.2727, 0.75, 0.3636, 0.6667, 0.3636, 0.6667, 0.3636, 0.75, 0.3636, 0.75, 0.4545, 0.6667, 0.4545, 0.6667, 0.4545, 0.75, 0.4545, 0.75, 0.5455, 0.6667, 0.5455, 0.75, 0.5455, 0.8333, 0.5455, 0.8333, 0.6364, 0.75, 0.6364, 0.75, 0.6364, 0.8333, 0.6364, 0.8333, 0.7273, 0.75, 0.7273, 0.75, 0.7273, 0.8333, 0.7273, 0.8333, 0.8182, 0.75, 0.8182, 0.75, 0.8182, 0.8333, 0.8182, 0.8333, 0.9091, 0.75, 0.9091, 0.75, 0.9091, 0.8333, 0.9091, 0.8333, 1.0, 0.75, 1.0, 0.75, 0.0, 0.8333, 0.0, 0.8333, 0.09091, 0.75, 0.09091, 0.75, 0.09091, 0.8333, 0.09091, 0.8333, 0.1818, 0.75, 0.1818, 0.75, 0.1818, 0.8333, 0.1818, 0.8333, 0.2727, 0.75, 0.2727, 0.75, 0.2727, 0.8333, 0.2727, 0.8333, 0.3636, 0.75, 0.3636, 0.75, 0.3636, 0.8333, 0.3636, 0.8333, 0.4545, 0.75, 0.4545, 0.75, 0.4545, 0.8333, 0.4545, 0.8333, 0.5455, 0.75, 0.5455, 0.8333, 0.5455, 0.9167, 0.5455, 0.9167, 0.6364, 0.8333, 0.6364, 0.8333, 0.6364, 0.9167, 0.6364, 0.9167, 0.7273, 0.8333, 0.7273, 0.8333, 0.7273, 0.9167, 0.7273, 0.9167, 0.8182, 0.8333, 0.8182, 0.8333, 0.8182, 0.9167, 0.8182, 0.9167, 0.9091, 0.8333, 0.9091, 0.8333, 0.9091, 0.9167, 0.9091, 0.9167, 1.0, 0.8333, 1.0, 0.8333, 0.0, 0.9167, 0.0, 0.9167, 0.09091, 0.8333, 0.09091, 0.8333, 0.09091, 0.9167, 0.09091, 0.9167, 0.1818, 0.8333, 0.1818, 0.8333, 0.1818, 0.9167, 0.1818, 0.9167, 0.2727, 0.8333, 0.2727, 0.8333, 0.2727, 0.9167, 0.2727, 0.9167, 0.3636, 0.8333, 0.3636, 0.8333, 0.3636, 0.9167, 0.3636, 0.9167, 0.4545, 0.8333, 0.4545, 0.8333, 0.4545, 0.9167, 0.4545, 0.9167, 0.5455, 0.8333, 0.5455, 0.9167, 0.5455, 1.0, 0.5455, 1.0, 0.6364, 0.9167, 0.6364, 0.9167, 0.6364, 1.0, 0.6364, 1.0, 0.7273, 0.9167, 0.7273, 0.9167, 0.7273, 1.0, 0.7273, 1.0, 0.8182, 0.9167, 0.8182, 0.9167, 0.8182, 1.0, 0.8182, 1.0, 0.9091, 0.9167, 0.9091, 0.9167, 0.9091, 1.0, 0.9091, 1.0, 1.0, 0.9167, 1.0, 0.9167, 0.0, 1.0, 0.0, 1.0, 0.09091, 0.9167, 0.09091, 0.9167, 0.09091, 1.0, 0.09091, 1.0, 0.1818, 0.9167, 0.1818, 0.9167, 0.1818, 1.0, 0.1818, 1.0, 0.2727, 0.9167, 0.2727, 0.9167, 0.2727, 1.0, 0.2727, 1.0, 0.3636, 0.9167, 0.3636, 0.9167, 0.3636, 1.0, 0.3636, 1.0, 0.4545, 0.9167, 0.4545, 0.9167, 0.4545, 1.0, 0.4545, 1.0, 0.5455, 0.9167, 0.5455, 2.22e-16, 0.5455, 0.08333, 0.5455, 0.08333, 0.6364, 2.22e-16, 0.6364, 2.22e-16, 0.6364, 0.08333, 0.6364, 0.08333, 0.7273, 2.22e-16, 0.7273, 2.22e-16, 0.7273, 0.08333, 0.7273, 0.08333, 0.8182, 2.22e-16, 0.8182, 2.22e-16, 0.8182, 0.08333, 0.8182, 0.08333, 0.9091, 2.22e-16, 0.9091, 2.22e-16, 0.9091, 0.08333, 0.9091, 0.08333, 1.0, 2.22e-16, 1.0, 2.22e-16, 0.0, 0.08333, 0.0, 0.08333, 0.09091, 2.22e-16, 0.09091, 2.22e-16, 0.09091, 0.08333, 0.09091, 0.08333, 0.1818, 2.22e-16, 0.1818, 2.22e-16, 0.1818, 0.08333, 0.1818, 0.08333, 0.2727, 2.22e-16, 0.2727, 2.22e-16, 0.2727, 0.08333, 0.2727, 0.08333, 0.3636, 2.22e-16, 0.3636, 2.22e-16, 0.3636, 0.08333, 0.3636, 0.08333, 0.4545, 2.22e-16, 0.4545, 2.22e-16, 0.4545, 0.08333, 0.4545, 0.08333, 0.5455, 2.22e-16, 0.5455, 0.08333, 0.5455, 0.1667, 0.5455, 0.1667, 0.6364, 0.08333, 0.6364, 0.08333, 0.6364, 0.1667, 0.6364, 0.1667, 0.7273, 0.08333, 0.7273, 0.08333, 0.7273, 0.1667, 0.7273, 0.1667, 0.8182, 0.08333, 0.8182, 0.08333, 0.8182, 0.1667, 0.8182, 0.1667, 0.9091, 0.08333, 0.9091, 0.08333, 0.9091, 0.1667, 0.9091, 0.1667, 1.0, 0.08333, 1.0, 0.08333, 0.0, 0.1667, 0.0, 0.1667, 0.09091, 0.08333, 0.09091, 0.08333, 0.09091, 0.1667, 0.09091, 0.1667, 0.1818, 0.08333, 0.1818, 0.08333, 0.1818, 0.1667, 0.1818, 0.1667, 0.2727, 0.08333, 0.2727, 0.08333, 0.2727, 0.1667, 0.2727, 0.1667, 0.3636, 0.08333, 0.3636, 0.08333, 0.3636, 0.1667, 0.3636, 0.1667, 0.4545, 0.08333, 0.4545, 0.08333, 0.4545, 0.1667, 0.4545, 0.1667, 0.5455, 0.08333, 0.5455, 0.1667, 0.5455, 0.25, 0.5455, 0.25, 0.6364, 0.1667, 0.6364, 0.1667, 0.6364, 0.25, 0.6364, 0.25, 0.7273, 0.1667, 0.7273, 0.1667, 0.7273, 0.25, 0.7273, 0.25, 0.8182, 0.1667, 0.8182, 0.1667, 0.8182, 0.25, 0.8182, 0.25, 0.9091, 0.1667, 0.9091, 0.1667, 0.9091, 0.25, 0.9091, 0.25, 1.0, 0.1667, 1.0, 0.1667, 0.0, 0.25, 0.0, 0.25, 0.09091, 0.1667, 0.09091, 0.1667, 0.09091, 0.25, 0.09091, 0.25, 0.1818, 0.1667, 0.1818, 0.1667, 0.1818, 0.25, 0.1818, 0.25, 0.2727, 0.1667, 0.2727, 0.1667, 0.2727, 0.25, 0.2727, 0.25, 0.3636, 0.1667, 0.3636, 0.1667, 0.3636, 0.25, 0.3636, 0.25, 0.4545, 0.1667, 0.4545, 0.1667, 0.4545, 0.25, 0.4545, 0.25, 0.5455, 0.1667, 0.5455, 0.25, 0.5455, 0.3333, 0.5455, 0.3333, 0.6364, 0.25, 0.6364, 0.25, 0.6364, 0.3333, 0.6364, 0.3333, 0.7273, 0.25, 0.7273, 0.25, 0.7273, 0.3333, 0.7273, 0.3333, 0.8182, 0.25, 0.8182, 0.25, 0.8182, 0.3333, 0.8182, 0.3333, 0.9091, 0.25, 0.9091, 0.25, 0.9091, 0.3333, 0.9091, 0.3333, 1.0, 0.25, 1.0, 0.25, 0.0, 0.3333, 0.0, 0.3333, 0.09091, 0.25, 0.09091, 0.25, 0.09091, 0.3333, 0.09091, 0.3333, 0.1818, 0.25, 0.1818, 0.25, 0.1818, 0.3333, 0.1818, 0.3333, 0.2727, 0.25, 0.2727, 0.25, 0.2727, 0.3333, 0.2727, 0.3333, 0.3636, 0.25, 0.3636, 0.25, 0.3636, 0.3333, 0.3636, 0.3333, 0.4545, 0.25, 0.4545, 0.25, 0.4545, 0.3333, 0.4545, 0.3333, 0.5455, 0.25, 0.5455, 0.3333, 0.5455, 0.4167, 0.5455, 0.4167, 0.6364, 0.3333, 0.6364, 0.3333, 0.6364, 0.4167, 0.6364, 0.4167, 0.7273, 0.3333, 0.7273, 0.3333, 0.7273, 0.4167, 0.7273, 0.4167, 0.8182, 0.3333, 0.8182, 0.3333, 0.8182, 0.4167, 0.8182, 0.4167, 0.9091, 0.3333, 0.9091, 0.3333, 0.9091, 0.4167, 0.9091, 0.4167, 1.0, 0.3333, 1.0, 0.3333, 0.0, 0.4167, 0.0, 0.4167, 0.09091, 0.3333, 0.09091, 0.3333, 0.09091, 0.4167, 0.09091, 0.4167, 0.1818, 0.3333, 0.1818, 0.3333, 0.1818, 0.4167, 0.1818, 0.4167, 0.2727, 0.3333, 0.2727, 0.3333, 0.2727, 0.4167, 0.2727, 0.4167, 0.3636, 0.3333, 0.3636, 0.3333, 0.3636, 0.4167, 0.3636, 0.4167, 0.4545, 0.3333, 0.4545, 0.3333, 0.4545, 0.4167, 0.4545, 0.4167, 0.5455, 0.3333, 0.5455, 0.4167, 0.5455, 0.5, 0.5455, 0.5, 0.6364, 0.4167, 0.6364, 0.4167, 0.6364, 0.5, 0.6364, 0.5, 0.7273, 0.4167, 0.7273, 0.4167, 0.7273, 0.5, 0.7273, 0.5, 0.8182, 0.4167, 0.8182, 0.4167, 0.8182, 0.5, 0.8182, 0.5, 0.9091, 0.4167, 0.9091, 0.4167, 0.9091, 0.5, 0.9091, 0.5, 1.0, 0.4167, 1.0, 0.4167, 0.0, 0.5, 0.0, 0.5, 0.09091, 0.4167, 0.09091, 0.4167, 0.09091, 0.5, 0.09091, 0.5, 0.1818, 0.4167, 0.1818, 0.4167, 0.1818, 0.5, 0.1818, 0.5, 0.2727, 0.4167, 0.2727, 0.4167, 0.2727, 0.5, 0.2727, 0.5, 0.3636, 0.4167, 0.3636, 0.4167, 0.3636, 0.5, 0.3636, 0.5, 0.4545, 0.4167, 0.4545, 0.4167, 0.4545, 0.5, 0.4545, 0.5, 0.5455, 0.4167, 0.5455, 0.3333, 0.09091, 0.25, 0.09091, 0.25, 0.09091, 0.3333, 0.09091, 0.9167, 0.09091, 0.8333, 0.09091, 0.8333, 0.09091, 0.9167, 0.09091, 0.5833, 0.09091, 0.5, 0.09091, 0.5, 0.09091, 0.5833, 0.09091, 1.0, 0.09091, 0.9167, 0.09091, 0.9167, 0.09091, 1.0, 0.09091, 0.3333, 0.0, 0.25, 0.0, 0.25, 0.0, 0.3333, 0.0, 0.25, 0.09091, 0.1667, 0.09091, 0.1667, 0.09091, 0.25, 0.09091, 1.0, 0.0, 0.9167, 0.0, 0.9167, 0.0, 1.0, 0.0, 0.6667, 0.0, 0.5833, 0.0, 0.5833, 0.0, 0.6667, 0.0, 0.1667, 0.09091, 0.08333, 0.09091, 0.08333, 0.09091, 0.1667, 0.09091, 0.8333, 0.09091, 0.75, 0.09091, 0.75, 0.09091, 0.8333, 0.09091, 0.5833, 0.0, 0.5, 0.0, 0.5, 0.0, 0.5833, 0.0, 0.1667, 0.0, 0.08333, 0.0, 0.08333, 0.0, 0.1667, 0.0, 0.5, 0.09091, 0.4167, 0.09091, 0.4167, 0.09091, 0.5, 0.09091, 0.8333, 0.0, 0.75, 0.0, 0.75, 0.0, 0.8333, 0.0, 0.25, 0.0, 0.1667, 0.0, 0.1667, 0.0, 0.25, 0.0, 0.9167, 0.0, 0.8333, 0.0, 0.8333, 0.0, 0.9167, 0.0, 0.4167, 0.0, 0.3333, 0.0, 0.3333, 0.0, 0.4167, 0.0, 0.08333, 0.0, 2.22e-16, 0.0, 2.22e-16, 0.0, 0.08333, 0.0, 0.75, 0.0, 0.6667, 0.0, 0.6667, 0.0, 0.75, 0.0, 0.08333, 0.09091, 2.22e-16, 0.09091, 2.22e-16, 0.09091, 0.08333, 0.09091, 0.75, 0.09091, 0.6667, 0.09091, 0.6667, 0.09091, 0.75, 0.09091, 0.4167, 0.09091, 0.3333, 0.09091, 0.3333, 0.09091, 0.4167, 0.09091, 0.5, 0.0, 0.4167, 0.0, 0.4167, 0.0, 0.5, 0.0, 0.6667, 0.09091, 0.5833, 0.09091, 0.5833, 0.09091, 0.6667, 0.09091, 1.0, 0.5, 1.0, 1.0, 0.9688, 1.0, 0.9688, 0.5, 0.9688, 0.5, 0.9688, 1.0, 0.9375, 1.0, 0.9375, 0.5, 0.9375, 0.5, 0.9375, 1.0, 0.9062, 1.0, 0.9062, 0.5, 0.9062, 0.5, 0.9062, 1.0, 0.875, 1.0, 0.875, 0.5, 0.875, 0.5, 0.875, 1.0, 0.8438, 1.0, 0.8438, 0.5, 0.8438, 0.5, 0.8438, 1.0, 0.8125, 1.0, 0.8125, 0.5, 0.8125, 0.5, 0.8125, 1.0, 0.7812, 1.0, 0.7812, 0.5, 0.7812, 0.5, 0.7812, 1.0, 0.75, 1.0, 0.75, 0.5, 0.75, 0.5, 0.75, 1.0, 0.7188, 1.0, 0.7188, 0.5, 0.7188, 0.5, 0.7188, 1.0, 0.6875, 1.0, 0.6875, 0.5, 0.6875, 0.5, 0.6875, 1.0, 0.6562, 1.0, 0.6562, 0.5, 0.6562, 0.5, 0.6562, 1.0, 0.625, 1.0, 0.625, 0.5, 0.625, 0.5, 0.625, 1.0, 0.5938, 1.0, 0.5938, 0.5, 0.5938, 0.5, 0.5938, 1.0, 0.5625, 1.0, 0.5625, 0.5, 0.5625, 0.5, 0.5625, 1.0, 0.5312, 1.0, 0.5312, 0.5, 0.5312, 0.5, 0.5312, 1.0, 0.5, 1.0, 0.5, 0.5, 0.5, 0.5, 0.5, 1.0, 0.4688, 1.0, 0.4688, 0.5, 0.4688, 0.5, 0.4688, 1.0, 0.4375, 1.0, 0.4375, 0.5, 0.4375, 0.5, 0.4375, 1.0, 0.4062, 1.0, 0.4062, 0.5, 0.4062, 0.5, 0.4062, 1.0, 0.375, 1.0, 0.375, 0.5, 0.375, 0.5, 0.375, 1.0, 0.3438, 1.0, 0.3438, 0.5, 0.3438, 0.5, 0.3438, 1.0, 0.3125, 1.0, 0.3125, 0.5, 0.3125, 0.5, 0.3125, 1.0, 0.2812, 1.0, 0.2812, 0.5, 0.2812, 0.5, 0.2812, 1.0, 0.25, 1.0, 0.25, 0.5, 0.25, 0.5, 0.25, 1.0, 0.2188, 1.0, 0.2188, 0.5, 0.2188, 0.5, 0.2188, 1.0, 0.1875, 1.0, 0.1875, 0.5, 0.1875, 0.5, 0.1875, 1.0, 0.1562, 1.0, 0.1562, 0.5, 0.1562, 0.5, 0.1562, 1.0, 0.125, 1.0, 0.125, 0.5, 0.125, 0.5, 0.125, 1.0, 0.09375, 1.0, 0.09375, 0.5, 0.09375, 0.5, 0.09375, 1.0, 0.0625, 1.0, 0.0625, 0.5, 0.2968, 0.4854, 0.25, 0.49, 0.2032, 0.4854, 0.1582, 0.4717, 0.1167, 0.4496, 0.08029, 0.4197, 0.05045, 0.3833, 0.02827, 0.3418, 0.01461, 0.2968, 0.01, 0.25, 0.01461, 0.2032, 0.02827, 0.1582, 0.05045, 0.1167, 0.08029, 0.08029, 0.1167, 0.05045, 0.1582, 0.02827, 0.2032, 0.01461, 0.25, 0.01, 0.2968, 0.01461, 0.3418, 0.02827, 0.3833, 0.05045, 0.4197, 0.08029, 0.4496, 0.1167, 0.4717, 0.1582, 0.4854, 0.2032, 0.49, 0.25, 0.4854, 0.2968, 0.4717, 0.3418, 0.4496, 0.3833, 0.4197, 0.4197, 0.3833, 0.4496, 0.3418, 0.4717, 0.0625, 0.5, 0.0625, 1.0, 0.03125, 1.0, 0.03125, 0.5, 0.03125, 0.5, 0.03125, 1.0, 0.0, 1.0, 0.0, 0.5, 0.75, 0.49, 0.7968, 0.4854, 0.8418, 0.4717, 0.8833, 0.4496, 0.9197, 0.4197, 0.9496, 0.3833, 0.9717, 0.3418, 0.9854, 0.2968, 0.99, 0.25, 0.9854, 0.2032, 0.9717, 0.1582, 0.9496, 0.1167, 0.9197, 0.08029, 0.8833, 0.05045, 0.8418, 0.02827, 0.7968, 0.01461, 0.75, 0.01, 0.7032, 0.01461, 0.6582, 0.02827, 0.6167, 0.05045, 0.5803, 0.08029, 0.5504, 0.1167, 0.5283, 0.1582, 0.5146, 0.2032, 0.51, 0.25, 0.5146, 0.2968, 0.5283, 0.3418, 0.5504, 0.3833, 0.5803, 0.4197, 0.6167, 0.4496, 0.6582, 0.4717, 0.7032, 0.4854, 0.5742, 0.0, 0.5871, 0.0, 0.5806, 0.0, 0.5742, 0.0, 0.5935, 0.0, 0.5871, 0.0, 0.5677, 0.0, 0.5935, 0.0, 0.5742, 0.0, 0.5677, 0.0, 0.6, 0.0, 0.5935, 0.0, 0.5677, 0.0, 0.6065, 0.0, 0.6, 0.0, 0.5677, 0.0, 0.6129, 0.0, 0.6065, 0.0, 0.5613, 0.0, 0.6129, 0.0, 0.5677, 0.0, 0.5613, 0.0, 0.6194, 0.0, 0.6129, 0.0, 0.5613, 0.0, 0.6258, 0.0, 0.6194, 0.0, 0.5548, 0.0, 0.6258, 0.0, 0.5613, 0.0, 0.5548, 0.0, 0.6323, 0.0, 0.6258, 0.0, 0.5548, 0.0, 0.6387, 0.0, 0.6323, 0.0, 0.5484, 0.0, 0.6387, 0.0, 0.5548, 0.0, 0.5484, 0.0, 0.6452, 0.0, 0.6387, 0.0, 0.5484, 0.0, 0.6516, 0.0, 0.6452, 0.0, 0.5419, 0.0, 0.6516, 0.0, 0.5484, 0.0, 0.5419, 0.0, 0.6581, 0.0, 0.6516, 0.0, 0.5419, 0.0, 0.6645, 0.0, 0.6581, 0.0, 0.5355, 0.0, 0.6645, 0.0, 0.5419, 0.0, 0.5355, 0.0, 0.671, 0.0, 0.6645, 0.0, 0.5355, 0.0, 0.07097, 0.0, 0.671, 0.0, 0.07097, 0.0, 0.06452, 0.0, 0.671, 0.0, 0.06452, 0.0, 0.05806, 0.0, 0.671, 0.0, 0.05806, 0.0, 0.05161, 0.0, 0.671, 0.0, 0.05161, 0.0, 0.04516, 0.0, 0.671, 0.0, 0.04516, 0.0, 0.03871, 0.0, 0.671, 0.0, 0.03871, 0.0, 0.03226, 0.0, 0.671, 0.0, 0.03226, 0.0, 0.02581, 0.0, 0.671, 0.0, 0.02581, 0.0, 0.01935, 0.0, 0.671, 0.0, 0.01935, 0.0, 0.0129, 0.0, 0.671, 0.0, 0.0129, 0.0, 0.006452, 0.0, 0.671, 0.0, 0.006452, 0.0, 0.0, 0.0, 0.671, 0.0, 0.0, 0.0, 0.6774, 0.0, 0.671, 0.0, 0.529, 0.0, 0.07097, 0.0, 0.5355, 0.0, 0.5226, 0.0, 0.6839, 0.0, 0.529, 0.0, 0.6839, 0.0, 0.07097, 0.0, 0.529, 0.0, 0.5226, 0.0, 0.8387, 0.0, 0.6839, 0.0, 0.6903, 0.0, 0.07097, 0.0, 0.6839, 0.0, 0.6903, 0.0, 0.07742, 0.0, 0.07097, 0.0, 0.5226, 0.0, 0.8323, 0.0, 0.8387, 0.0, 0.5226, 0.0, 0.8258, 0.0, 0.8323, 0.0, 0.5161, 0.0, 0.8258, 0.0, 0.5226, 0.0, 0.5161, 0.0, 0.8194, 0.0, 0.8258, 0.0, 0.5161, 0.0, 0.8129, 0.0, 0.8194, 0.0, 0.5161, 0.0, 0.8065, 0.0, 0.8129, 0.0, 0.5097, 0.0, 0.8065, 0.0, 0.5161, 0.0, 0.5097, 0.0, 0.8, 0.0, 0.8065, 0.0, 0.5097, 0.0, 0.7935, 0.0, 0.8, 0.0, 0.5097, 0.0, 0.7871, 0.0, 0.7935, 0.0, 0.5032, 0.0, 0.7871, 0.0, 0.5097, 0.0, 0.5032, 0.0, 0.7806, 0.0, 0.7871, 0.0, 0.5032, 0.0, 0.7742, 0.0, 0.7806, 0.0, 0.4968, 0.0, 0.7742, 0.0, 0.5032, 0.0, 0.4968, 0.0, 0.7677, 0.0, 0.7742, 0.0, 0.4968, 0.0, 0.7613, 0.0, 0.7677, 0.0, 0.4968, 0.0, 0.7548, 0.0, 0.7613, 0.0, 0.4903, 0.0, 0.7548, 0.0, 0.4968, 0.0, 0.4903, 0.0, 0.7484, 0.0, 0.7548, 0.0, 0.4903, 0.0, 0.7419, 0.0, 0.7484, 0.0, 0.4839, 0.0, 0.7419, 0.0, 0.4903, 0.0, 0.4839, 0.0, 0.7355, 0.0, 0.7419, 0.0, 0.4839, 0.0, 0.729, 0.0, 0.7355, 0.0, 0.4774, 0.0, 0.729, 0.0, 0.4839, 0.0, 0.4774, 0.0, 0.7226, 0.0, 0.729, 0.0, 0.4774, 0.0, 0.7161, 0.0, 0.7226, 0.0, 0.471, 0.0, 0.7161, 0.0, 0.4774, 0.0, 0.471, 0.0, 0.7097, 0.0, 0.7161, 0.0, 0.471, 0.0, 0.7032, 0.0, 0.7097, 0.0, 0.471, 0.0, 0.6968, 0.0, 0.7032, 0.0, 0.4645, 0.0, 0.6968, 0.0, 0.471, 0.0, 0.4645, 0.0, 0.6903, 0.0, 0.6968, 0.0, 0.4645, 0.0, 0.07742, 0.0, 0.6903, 0.0, 0.4581, 0.0, 0.07742, 0.0, 0.4645, 0.0, 0.4516, 0.0, 0.07742, 0.0, 0.4581, 0.0, 0.4516, 0.0, 0.08387, 0.0, 0.07742, 0.0, 0.4516, 0.0, 0.09032, 0.0, 0.08387, 0.0, 0.4452, 0.0, 0.09032, 0.0, 0.4516, 0.0, 0.4452, 0.0, 0.09677, 0.0, 0.09032, 0.0, 0.4387, 0.0, 0.09677, 0.0, 0.4452, 0.0, 0.4387, 0.0, 0.1032, 0.0, 0.09677, 0.0, 0.4323, 0.0, 0.1032, 0.0, 0.4387, 0.0, 0.4323, 0.0, 0.1097, 0.0, 0.1032, 0.0, 0.4258, 0.0, 0.1097, 0.0, 0.4323, 0.0, 0.4258, 0.0, 0.1161, 0.0, 0.1097, 0.0, 0.4194, 0.0, 0.1161, 0.0, 0.4258, 0.0, 0.4129, 0.0, 0.9935, 0.0, 0.4194, 0.0, 0.9935, 0.0, 0.1161, 0.0, 0.4194, 0.0, 0.9935, 0.0, 0.1226, 0.0, 0.1161, 0.0, 0.9935, 0.0, 0.129, 0.0, 0.1226, 0.0, 0.4129, 0.0, 1.0, 0.0, 0.9935, 0.0, 0.9871, 0.0, 0.129, 0.0, 0.9935, 0.0, 0.9871, 0.0, 0.1355, 0.0, 0.129, 0.0, 0.9806, 0.0, 0.1355, 0.0, 0.9871, 0.0, 0.9742, 0.0, 0.1355, 0.0, 0.9806, 0.0, 0.9677, 0.0, 0.1355, 0.0, 0.9742, 0.0, 0.9677, 0.0, 0.1419, 0.0, 0.1355, 0.0, 0.9613, 0.0, 0.1419, 0.0, 0.9677, 0.0, 0.9548, 0.0, 0.1419, 0.0, 0.9613, 0.0, 0.9484, 0.0, 0.1419, 0.0, 0.9548, 0.0, 0.9484, 0.0, 0.1484, 0.0, 0.1419, 0.0, 0.9419, 0.0, 0.1484, 0.0, 0.9484, 0.0, 0.9355, 0.0, 0.1484, 0.0, 0.9419, 0.0, 0.9355, 0.0, 0.1548, 0.0, 0.1484, 0.0, 0.929, 0.0, 0.1548, 0.0, 0.9355, 0.0, 0.9226, 0.0, 0.1548, 0.0, 0.929, 0.0, 0.329, 0.0, 0.3419, 0.0, 0.3355, 0.0, 0.9161, 0.0, 0.1548, 0.0, 0.9226, 0.0, 0.9161, 0.0, 0.1613, 0.0, 0.1548, 0.0, 0.329, 0.0, 0.3484, 0.0, 0.3419, 0.0, 0.9097, 0.0, 0.1613, 0.0, 0.9161, 0.0, 0.9032, 0.0, 0.1613, 0.0, 0.9097, 0.0, 0.9032, 0.0, 0.1677, 0.0, 0.1613, 0.0, 0.329, 0.0, 0.3548, 0.0, 0.3484, 0.0, 0.8968, 0.0, 0.1677, 0.0, 0.9032, 0.0, 0.329, 0.0, 0.3613, 0.0, 0.3548, 0.0, 0.8903, 0.0, 0.1677, 0.0, 0.8968, 0.0, 0.8903, 0.0, 0.1742, 0.0, 0.1677, 0.0, 0.329, 0.0, 0.3677, 0.0, 0.3613, 0.0, 0.8839, 0.0, 0.1742, 0.0, 0.8903, 0.0, 0.329, 0.0, 0.3742, 0.0, 0.3677, 0.0, 0.8774, 0.0, 0.1742, 0.0, 0.8839, 0.0, 0.329, 0.0, 0.3806, 0.0, 0.3742, 0.0, 0.8774, 0.0, 0.1806, 0.0, 0.1742, 0.0, 0.871, 0.0, 0.1806, 0.0, 0.8774, 0.0, 0.329, 0.0, 0.3871, 0.0, 0.3806, 0.0, 0.8645, 0.0, 0.1806, 0.0, 0.871, 0.0, 0.329, 0.0, 0.3935, 0.0, 0.3871, 0.0, 0.8581, 0.0, 0.1806, 0.0, 0.8645, 0.0, 0.329, 0.0, 0.4, 0.0, 0.3935, 0.0, 0.8581, 0.0, 0.1871, 0.0, 0.1806, 0.0, 0.8516, 0.0, 0.1871, 0.0, 0.8581, 0.0, 0.329, 0.0, 0.4065, 0.0, 0.4, 0.0, 0.8452, 0.0, 0.1871, 0.0, 0.8516, 0.0, 0.329, 0.0, 0.4129, 0.0, 0.4065, 0.0, 1.0, 0.0, 0.1871, 0.0, 0.8452, 0.0, 0.4129, 0.0, 0.1871, 0.0, 1.0, 0.0, 0.329, 0.0, 0.1871, 0.0, 0.4129, 0.0, 0.329, 0.0, 0.1935, 0.0, 0.1871, 0.0, 0.3226, 0.0, 0.1935, 0.0, 0.329, 0.0, 0.3226, 0.0, 0.2, 0.0, 0.1935, 0.0, 0.3161, 0.0, 0.2, 0.0, 0.3226, 0.0, 0.3097, 0.0, 0.2, 0.0, 0.3161, 0.0, 0.3097, 0.0, 0.2065, 0.0, 0.2, 0.0, 0.3032, 0.0, 0.2065, 0.0, 0.3097, 0.0, 0.2968, 0.0, 0.2065, 0.0, 0.3032, 0.0, 0.2968, 0.0, 0.2129, 0.0, 0.2065, 0.0, 0.2903, 0.0, 0.2129, 0.0, 0.2968, 0.0, 0.2903, 0.0, 0.2194, 0.0, 0.2129, 0.0, 0.2839, 0.0, 0.2194, 0.0, 0.2903, 0.0, 0.2774, 0.0, 0.2194, 0.0, 0.2839, 0.0, 0.2774, 0.0, 0.2258, 0.0, 0.2194, 0.0, 0.271, 0.0, 0.2258, 0.0, 0.2774, 0.0, 0.2645, 0.0, 0.2258, 0.0, 0.271, 0.0, 0.2645, 0.0, 0.2323, 0.0, 0.2258, 0.0, 0.2581, 0.0, 0.2323, 0.0, 0.2645, 0.0, 0.2516, 0.0, 0.2323, 0.0, 0.2581, 0.0, 0.2452, 0.0, 0.2323, 0.0, 0.2516, 0.0, 0.2452, 0.0, 0.2387, 0.0, 0.2323, 0.0, 0.5871, 0.0, 0.5742, 0.0, 0.5806, 0.0, 0.5935, 0.0, 0.5742, 0.0, 0.5871, 0.0, 0.5935, 0.0, 0.5677, 0.0, 0.5742, 0.0, 0.6, 0.0, 0.5677, 0.0, 0.5935, 0.0, 0.6065, 0.0, 0.5677, 0.0, 0.6, 0.0, 0.6129, 0.0, 0.5677, 0.0, 0.6065, 0.0, 0.6129, 0.0, 0.5613, 0.0, 0.5677, 0.0, 0.6194, 0.0, 0.5613, 0.0, 0.6129, 0.0, 0.6258, 0.0, 0.5613, 0.0, 0.6194, 0.0, 0.6258, 0.0, 0.5548, 0.0, 0.5613, 0.0, 0.6323, 0.0, 0.5548, 0.0, 0.6258, 0.0, 0.6387, 0.0, 0.5548, 0.0, 0.6323, 0.0, 0.6387, 0.0, 0.5484, 0.0, 0.5548, 0.0, 0.6452, 0.0, 0.5484, 0.0, 0.6387, 0.0, 0.6516, 0.0, 0.5484, 0.0, 0.6452, 0.0, 0.6516, 0.0, 0.5419, 0.0, 0.5484, 0.0, 0.6581, 0.0, 0.5419, 0.0, 0.6516, 0.0, 0.6645, 0.0, 0.5419, 0.0, 0.6581, 0.0, 0.6645, 0.0, 0.5355, 0.0, 0.5419, 0.0, 0.671, 0.0, 0.5355, 0.0, 0.6645, 0.0, 0.07097, 0.0, 0.5355, 0.0, 0.671, 0.0, 0.06452, 0.0, 0.07097, 0.0, 0.671, 0.0, 0.05806, 0.0, 0.06452, 0.0, 0.671, 0.0, 0.05161, 0.0, 0.05806, 0.0, 0.671, 0.0, 0.04516, 0.0, 0.05161, 0.0, 0.671, 0.0, 0.03871, 0.0, 0.04516, 0.0, 0.671, 0.0, 0.03226, 0.0, 0.03871, 0.0, 0.671, 0.0, 0.02581, 0.0, 0.03226, 0.0, 0.671, 0.0, 0.01935, 0.0, 0.02581, 0.0, 0.671, 0.0, 0.0129, 0.0, 0.01935, 0.0, 0.671, 0.0, 0.006452, 0.0, 0.0129, 0.0, 0.671, 0.0, 0.0, 0.0, 0.006452, 0.0, 0.671, 0.0, 0.6774, 0.0, 0.0, 0.0, 0.671, 0.0, 0.07097, 0.0, 0.529, 0.0, 0.5355, 0.0, 0.6839, 0.0, 0.5226, 0.0, 0.529, 0.0, 0.07097, 0.0, 0.6839, 0.0, 0.529, 0.0, 0.8387, 0.0, 0.5226, 0.0, 0.6839, 0.0, 0.07097, 0.0, 0.6903, 0.0, 0.6839, 0.0, 0.07742, 0.0, 0.6903, 0.0, 0.07097, 0.0, 0.8323, 0.0, 0.5226, 0.0, 0.8387, 0.0, 0.8258, 0.0, 0.5226, 0.0, 0.8323, 0.0, 0.8258, 0.0, 0.5161, 0.0, 0.5226, 0.0, 0.8194, 0.0, 0.5161, 0.0, 0.8258, 0.0, 0.8129, 0.0, 0.5161, 0.0, 0.8194, 0.0, 0.8065, 0.0, 0.5161, 0.0, 0.8129, 0.0, 0.8065, 0.0, 0.5097, 0.0, 0.5161, 0.0, 0.8, 0.0, 0.5097, 0.0, 0.8065, 0.0, 0.7935, 0.0, 0.5097, 0.0, 0.8, 0.0, 0.7871, 0.0, 0.5097, 0.0, 0.7935, 0.0, 0.7871, 0.0, 0.5032, 0.0, 0.5097, 0.0, 0.7806, 0.0, 0.5032, 0.0, 0.7871, 0.0, 0.7742, 0.0, 0.5032, 0.0, 0.7806, 0.0, 0.7742, 0.0, 0.4968, 0.0, 0.5032, 0.0, 0.7677, 0.0, 0.4968, 0.0, 0.7742, 0.0, 0.7613, 0.0, 0.4968, 0.0, 0.7677, 0.0, 0.7548, 0.0, 0.4968, 0.0, 0.7613, 0.0, 0.7548, 0.0, 0.4903, 0.0, 0.4968, 0.0, 0.7484, 0.0, 0.4903, 0.0, 0.7548, 0.0, 0.7419, 0.0, 0.4903, 0.0, 0.7484, 0.0, 0.7419, 0.0, 0.4839, 0.0, 0.4903, 0.0, 0.7355, 0.0, 0.4839, 0.0, 0.7419, 0.0, 0.729, 0.0, 0.4839, 0.0, 0.7355, 0.0, 0.729, 0.0, 0.4774, 0.0, 0.4839, 0.0, 0.7226, 0.0, 0.4774, 0.0, 0.729, 0.0, 0.7161, 0.0, 0.4774, 0.0, 0.7226, 0.0, 0.7161, 0.0, 0.471, 0.0, 0.4774, 0.0, 0.7097, 0.0, 0.471, 0.0, 0.7161, 0.0, 0.7032, 0.0, 0.471, 0.0, 0.7097, 0.0, 0.6968, 0.0, 0.471, 0.0, 0.7032, 0.0, 0.6968, 0.0, 0.4645, 0.0, 0.471, 0.0, 0.6903, 0.0, 0.4645, 0.0, 0.6968, 0.0, 0.07742, 0.0, 0.4645, 0.0, 0.6903, 0.0, 0.07742, 0.0, 0.4581, 0.0, 0.4645, 0.0, 0.07742, 0.0, 0.4516, 0.0, 0.4581, 0.0, 0.08387, 0.0, 0.4516, 0.0, 0.07742, 0.0, 0.09032, 0.0, 0.4516, 0.0, 0.08387, 0.0, 0.09032, 0.0, 0.4452, 0.0, 0.4516, 0.0, 0.09677, 0.0, 0.4452, 0.0, 0.09032, 0.0, 0.09677, 0.0, 0.4387, 0.0, 0.4452, 0.0, 0.1032, 0.0, 0.4387, 0.0, 0.09677, 0.0, 0.1032, 0.0, 0.4323, 0.0, 0.4387, 0.0, 0.1097, 0.0, 0.4323, 0.0, 0.1032, 0.0, 0.1097, 0.0, 0.4258, 0.0, 0.4323, 0.0, 0.1161, 0.0, 0.4258, 0.0, 0.1097, 0.0, 0.1161, 0.0, 0.4194, 0.0, 0.4258, 0.0, 0.9935, 0.0, 0.4129, 0.0, 0.4194, 0.0, 0.1161, 0.0, 0.9935, 0.0, 0.4194, 0.0, 0.1226, 0.0, 0.9935, 0.0, 0.1161, 0.0, 0.129, 0.0, 0.9935, 0.0, 0.1226, 0.0, 1.0, 0.0, 0.4129, 0.0, 0.9935, 0.0, 0.129, 0.0, 0.9871, 0.0, 0.9935, 0.0, 0.1355, 0.0, 0.9871, 0.0, 0.129, 0.0, 0.1355, 0.0, 0.9806, 0.0, 0.9871, 0.0, 0.1355, 0.0, 0.9742, 0.0, 0.9806, 0.0, 0.1355, 0.0, 0.9677, 0.0, 0.9742, 0.0, 0.1419, 0.0, 0.9677, 0.0, 0.1355, 0.0, 0.1419, 0.0, 0.9613, 0.0, 0.9677, 0.0, 0.1419, 0.0, 0.9548, 0.0, 0.9613, 0.0, 0.1419, 0.0, 0.9484, 0.0, 0.9548, 0.0, 0.1484, 0.0, 0.9484, 0.0, 0.1419, 0.0, 0.1484, 0.0, 0.9419, 0.0, 0.9484, 0.0, 0.1484, 0.0, 0.9355, 0.0, 0.9419, 0.0, 0.1548, 0.0, 0.9355, 0.0, 0.1484, 0.0, 0.1548, 0.0, 0.929, 0.0, 0.9355, 0.0, 0.1548, 0.0, 0.9226, 0.0, 0.929, 0.0, 0.3419, 0.0, 0.329, 0.0, 0.3355, 0.0, 0.1548, 0.0, 0.9161, 0.0, 0.9226, 0.0, 0.1613, 0.0, 0.9161, 0.0, 0.1548, 0.0, 0.3484, 0.0, 0.329, 0.0, 0.3419, 0.0, 0.1613, 0.0, 0.9097, 0.0, 0.9161, 0.0, 0.1613, 0.0, 0.9032, 0.0, 0.9097, 0.0, 0.1677, 0.0, 0.9032, 0.0, 0.1613, 0.0, 0.3548, 0.0, 0.329, 0.0, 0.3484, 0.0, 0.1677, 0.0, 0.8968, 0.0, 0.9032, 0.0, 0.3613, 0.0, 0.329, 0.0, 0.3548, 0.0, 0.1677, 0.0, 0.8903, 0.0, 0.8968, 0.0, 0.1742, 0.0, 0.8903, 0.0, 0.1677, 0.0, 0.3677, 0.0, 0.329, 0.0, 0.3613, 0.0, 0.1742, 0.0, 0.8839, 0.0, 0.8903, 0.0, 0.3742, 0.0, 0.329, 0.0, 0.3677, 0.0, 0.1742, 0.0, 0.8774, 0.0, 0.8839, 0.0, 0.3806, 0.0, 0.329, 0.0, 0.3742, 0.0, 0.1806, 0.0, 0.8774, 0.0, 0.1742, 0.0, 0.1806, 0.0, 0.871, 0.0, 0.8774, 0.0, 0.3871, 0.0, 0.329, 0.0, 0.3806, 0.0, 0.1806, 0.0, 0.8645, 0.0, 0.871, 0.0, 0.3935, 0.0, 0.329, 0.0, 0.3871, 0.0, 0.1806, 0.0, 0.8581, 0.0, 0.8645, 0.0, 0.4, 0.0, 0.329, 0.0, 0.3935, 0.0, 0.1871, 0.0, 0.8581, 0.0, 0.1806, 0.0, 0.1871, 0.0, 0.8516, 0.0, 0.8581, 0.0, 0.4065, 0.0, 0.329, 0.0, 0.4, 0.0, 0.1871, 0.0, 0.8452, 0.0, 0.8516, 0.0, 0.4129, 0.0, 0.329, 0.0, 0.4065, 0.0, 0.1871, 0.0, 1.0, 0.0, 0.8452, 0.0, 0.1871, 0.0, 0.4129, 0.0, 1.0, 0.0, 0.1871, 0.0, 0.329, 0.0, 0.4129, 0.0, 0.1935, 0.0, 0.329, 0.0, 0.1871, 0.0, 0.1935, 0.0, 0.3226, 0.0, 0.329, 0.0, 0.2, 0.0, 0.3226, 0.0, 0.1935, 0.0, 0.2, 0.0, 0.3161, 0.0, 0.3226, 0.0, 0.2, 0.0, 0.3097, 0.0, 0.3161, 0.0, 0.2065, 0.0, 0.3097, 0.0, 0.2, 0.0, 0.2065, 0.0, 0.3032, 0.0, 0.3097, 0.0, 0.2065, 0.0, 0.2968, 0.0, 0.3032, 0.0, 0.2129, 0.0, 0.2968, 0.0, 0.2065, 0.0, 0.2129, 0.0, 0.2903, 0.0, 0.2968, 0.0, 0.2194, 0.0, 0.2903, 0.0, 0.2129, 0.0, 0.2194, 0.0, 0.2839, 0.0, 0.2903, 0.0, 0.2194, 0.0, 0.2774, 0.0, 0.2839, 0.0, 0.2258, 0.0, 0.2774, 0.0, 0.2194, 0.0, 0.2258, 0.0, 0.271, 0.0, 0.2774, 0.0, 0.2258, 0.0, 0.2645, 0.0, 0.271, 0.0, 0.2323, 0.0, 0.2645, 0.0, 0.2258, 0.0, 0.2323, 0.0, 0.2581, 0.0, 0.2645, 0.0, 0.2323, 0.0, 0.2516, 0.0, 0.2581, 0.0, 0.2323, 0.0, 0.2452, 0.0, 0.2516, 0.0, 0.2387, 0.0, 0.2452, 0.0, 0.2323, 0.0, 0.0, 1.0, 0.009434, 1.0, 0.009434, 0.0, 0.0, 0.0, 0.009434, 1.0, 0.01887, 1.0, 0.01887, 0.0, 0.009434, 0.0, 0.01887, 1.0, 0.0283, 1.0, 0.0283, 0.0, 0.01887, 0.0, 0.0283, 1.0, 0.03774, 1.0, 0.03774, 0.0, 0.0283, 0.0, 0.03774, 1.0, 0.04717, 1.0, 0.04717, 0.0, 0.03774, 0.0, 0.04717, 1.0, 0.0566, 1.0, 0.0566, 0.0, 0.04717, 0.0, 0.0566, 1.0, 0.06604, 1.0, 0.06604, 0.0, 0.0566, 0.0, 0.06604, 1.0, 0.07547, 1.0, 0.07547, 0.0, 0.06604, 0.0, 0.07547, 1.0, 0.08491, 1.0, 0.08491, 0.0, 0.07547, 0.0, 0.08491, 1.0, 0.09434, 1.0, 0.09434, 0.0, 0.08491, 0.0, 0.09434, 1.0, 0.1038, 1.0, 0.1038, 0.0, 0.09434, 0.0, 0.1038, 1.0, 0.1132, 1.0, 0.1132, 0.0, 0.1038, 0.0, 0.1132, 1.0, 0.1226, 1.0, 0.1226, 0.0, 0.1132, 0.0, 0.1226, 1.0, 0.1321, 1.0, 0.1321, 0.0, 0.1226, 0.0, 0.1321, 1.0, 0.1415, 1.0, 0.1415, 0.0, 0.1321, 0.0, 0.1415, 1.0, 0.1509, 1.0, 0.1509, 0.0, 0.1415, 0.0, 0.1509, 1.0, 0.1604, 1.0, 0.1604, 0.0, 0.1509, 0.0, 0.1604, 1.0, 0.1698, 1.0, 0.1698, 0.0, 0.1604, 0.0, 0.1698, 1.0, 0.1792, 1.0, 0.1792, 0.0, 0.1698, 0.0, 0.1792, 1.0, 0.1887, 1.0, 0.1887, 0.0, 0.1792, 0.0, 0.1887, 1.0, 0.1981, 1.0, 0.1981, 0.0, 0.1887, 0.0, 0.1981, 1.0, 0.2075, 1.0, 0.2075, 0.0, 0.1981, 0.0, 0.2075, 1.0, 0.217, 1.0, 0.217, 0.0, 0.2075, 0.0, 0.217, 1.0, 0.2264, 1.0, 0.2264, 0.0, 0.217, 0.0, 0.2264, 1.0, 0.2358, 1.0, 0.2358, 0.0, 0.2264, 0.0, 0.2358, 1.0, 0.2453, 1.0, 0.2453, 0.0, 0.2358, 0.0, 0.2453, 1.0, 0.2547, 1.0, 0.2547, 0.0, 0.2453, 0.0, 0.2547, 1.0, 0.2642, 1.0, 0.2642, 0.0, 0.2547, 0.0, 0.2642, 1.0, 0.2736, 1.0, 0.2736, 0.0, 0.2642, 0.0, 0.2736, 1.0, 0.283, 1.0, 0.283, 0.0, 0.2736, 0.0, 0.283, 1.0, 0.2925, 1.0, 0.2925, 0.0, 0.283, 0.0, 0.2925, 1.0, 0.3019, 1.0, 0.3019, 0.0, 0.2925, 0.0, 0.3019, 1.0, 0.3113, 1.0, 0.3113, 0.0, 0.3019, 0.0, 0.3113, 1.0, 0.3208, 1.0, 0.3208, 0.0, 0.3113, 0.0, 0.3208, 1.0, 0.3302, 1.0, 0.3302, 0.0, 0.3208, 0.0, 0.3302, 1.0, 0.3396, 1.0, 0.3396, 0.0, 0.3302, 0.0, 0.3396, 1.0, 0.3491, 1.0, 0.3491, 0.0, 0.3396, 0.0, 0.3491, 1.0, 0.3585, 1.0, 0.3585, 0.0, 0.3491, 0.0, 0.3585, 1.0, 0.3679, 1.0, 0.3679, 0.0, 0.3585, 0.0, 0.3679, 1.0, 0.3774, 1.0, 0.3774, 0.0, 0.3679, 0.0, 0.3774, 1.0, 0.3868, 1.0, 0.3868, 0.0, 0.3774, 0.0, 0.3868, 1.0, 0.3962, 1.0, 0.3962, 0.0, 0.3868, 0.0, 0.3962, 1.0, 0.4057, 1.0, 0.4057, 0.0, 0.3962, 0.0, 0.4057, 1.0, 0.4151, 1.0, 0.4151, 0.0, 0.4057, 0.0, 0.4151, 1.0, 0.4245, 1.0, 0.4245, 0.0, 0.4151, 0.0, 0.4245, 1.0, 0.434, 1.0, 0.434, 0.0, 0.4245, 0.0, 0.434, 1.0, 0.4434, 1.0, 0.4434, 0.0, 0.434, 0.0, 0.4434, 1.0, 0.4528, 1.0, 0.4528, 0.0, 0.4434, 0.0, 0.4528, 1.0, 0.4623, 1.0, 0.4623, 0.0, 0.4528, 0.0, 0.4623, 1.0, 0.4717, 1.0, 0.4717, 0.0, 0.4623, 0.0, 0.4717, 1.0, 0.4811, 1.0, 0.4811, 0.0, 0.4717, 0.0, 0.4811, 1.0, 0.4906, 1.0, 0.4906, 0.0, 0.4811, 0.0, 0.4906, 1.0, 0.5, 1.0, 0.5, 0.0, 0.4906, 0.0, 0.5, 1.0, 0.5094, 1.0, 0.5094, 0.0, 0.5, 0.0, 0.5094, 1.0, 0.5189, 1.0, 0.5189, 0.0, 0.5094, 0.0, 0.5189, 1.0, 0.5283, 1.0, 0.5283, 0.0, 0.5189, 0.0, 0.5283, 1.0, 0.5377, 1.0, 0.5377, 0.0, 0.5283, 0.0, 0.5377, 1.0, 0.5472, 1.0, 0.5472, 0.0, 0.5377, 0.0, 0.5472, 1.0, 0.5566, 1.0, 0.5566, 0.0, 0.5472, 0.0, 0.5566, 1.0, 0.566, 1.0, 0.566, 0.0, 0.5566, 0.0, 0.566, 1.0, 0.5755, 1.0, 0.5755, 0.0, 0.566, 0.0, 0.5755, 1.0, 0.5849, 1.0, 0.5849, 0.0, 0.5755, 0.0, 0.5849, 1.0, 0.5943, 1.0, 0.5943, 0.0, 0.5849, 0.0, 0.5943, 1.0, 0.6038, 1.0, 0.6038, 0.0, 0.5943, 0.0, 0.6038, 1.0, 0.6132, 1.0, 0.6132, 0.0, 0.6038, 0.0, 0.6132, 1.0, 0.6226, 1.0, 0.6226, 0.0, 0.6132, 0.0, 0.6226, 1.0, 0.6321, 1.0, 0.6321, 0.0, 0.6226, 0.0, 0.6321, 1.0, 0.6415, 1.0, 0.6415, 0.0, 0.6321, 0.0, 0.6415, 1.0, 0.6509, 1.0, 0.6509, 0.0, 0.6415, 0.0, 0.6509, 1.0, 0.6604, 1.0, 0.6604, 0.0, 0.6509, 0.0, 0.6604, 1.0, 0.6698, 1.0, 0.6698, 0.0, 0.6604, 0.0, 0.6698, 1.0, 0.6792, 1.0, 0.6792, 0.0, 0.6698, 0.0, 0.6792, 1.0, 0.6887, 1.0, 0.6887, 0.0, 0.6792, 0.0, 0.6887, 1.0, 0.6981, 1.0, 0.6981, 0.0, 0.6887, 0.0, 0.6981, 1.0, 0.7075, 1.0, 0.7075, 0.0, 0.6981, 0.0, 0.7075, 1.0, 0.717, 1.0, 0.717, 0.0, 0.7075, 0.0, 0.717, 1.0, 0.7264, 1.0, 0.7264, 0.0, 0.717, 0.0, 0.7264, 1.0, 0.7358, 1.0, 0.7358, 0.0, 0.7264, 0.0, 0.7358, 1.0, 0.7453, 1.0, 0.7453, 0.0, 0.7358, 0.0, 0.7453, 1.0, 0.7547, 1.0, 0.7547, 0.0, 0.7453, 0.0, 0.7547, 1.0, 0.7642, 1.0, 0.7642, 0.0, 0.7547, 0.0, 0.7642, 1.0, 0.7736, 1.0, 0.7736, 0.0, 0.7642, 0.0, 0.7736, 1.0, 0.783, 1.0, 0.783, 0.0, 0.7736, 0.0, 0.783, 1.0, 0.7925, 1.0, 0.7925, 0.0, 0.783, 0.0, 0.7925, 1.0, 0.8019, 1.0, 0.8019, 0.0, 0.7925, 0.0, 0.8019, 1.0, 0.8113, 1.0, 0.8113, 0.0, 0.8019, 0.0, 0.8113, 1.0, 0.8208, 1.0, 0.8208, 0.0, 0.8113, 0.0, 0.8208, 1.0, 0.8302, 1.0, 0.8302, 0.0, 0.8208, 0.0, 0.8302, 1.0, 0.8396, 1.0, 0.8396, 0.0, 0.8302, 0.0, 0.8396, 1.0, 0.8491, 1.0, 0.8491, 0.0, 0.8396, 0.0, 0.8491, 1.0, 0.8585, 1.0, 0.8585, 0.0, 0.8491, 0.0, 0.8585, 1.0, 0.8679, 1.0, 0.8679, 0.0, 0.8585, 0.0, 0.8679, 1.0, 0.8774, 1.0, 0.8774, 0.0, 0.8679, 0.0, 0.8774, 1.0, 0.8868, 1.0, 0.8868, 0.0, 0.8774, 0.0, 0.8868, 1.0, 0.8962, 1.0, 0.8962, 0.0, 0.8868, 0.0, 0.8962, 1.0, 0.9057, 1.0, 0.9057, 0.0, 0.8962, 0.0, 0.9057, 1.0, 0.9151, 1.0, 0.9151, 0.0, 0.9057, 0.0, 0.9151, 1.0, 0.9245, 1.0, 0.9245, 0.0, 0.9151, 0.0, 0.9245, 1.0, 0.934, 1.0, 0.934, 0.0, 0.9245, 0.0, 0.934, 1.0, 0.9434, 1.0, 0.9434, 0.0, 0.934, 0.0, 0.9434, 1.0, 0.9528, 1.0, 0.9528, 0.0, 0.9434, 0.0, 0.9528, 1.0, 0.9623, 1.0, 0.9623, 0.0, 0.9528, 0.0, 0.9623, 1.0, 0.9717, 1.0, 0.9717, 0.0, 0.9623, 0.0, 0.9717, 1.0, 0.9811, 1.0, 0.9811, 0.0, 0.9717, 0.0, 0.9811, 1.0, 0.9906, 1.0, 0.9906, 0.0, 0.9811, 0.0, 0.9906, 1.0, 1.0, 1.0, 1.0, 0.0, 0.9906, 0.0, 0.0, 1.0, 0.04, 1.0, 0.04, 0.0, 0.0, 0.0, 0.04, 1.0, 0.08, 1.0, 0.08, 0.0, 0.04, 0.0, 0.08, 1.0, 0.12, 1.0, 0.12, 0.0, 0.08, 0.0, 0.12, 1.0, 0.16, 1.0, 0.16, 0.0, 0.12, 0.0, 0.16, 1.0, 0.2, 1.0, 0.2, 0.0, 0.16, 0.0, 0.2, 1.0, 0.24, 1.0, 0.24, 0.0, 0.2, 0.0, 0.24, 1.0, 0.28, 1.0, 0.28, 0.0, 0.24, 0.0, 0.28, 1.0, 0.32, 1.0, 0.32, 0.0, 0.28, 0.0, 0.32, 1.0, 0.36, 1.0, 0.36, 0.0, 0.32, 0.0, 0.36, 1.0, 0.4, 1.0, 0.4, 0.0, 0.36, 0.0, 0.4, 1.0, 0.44, 1.0, 0.44, 0.0, 0.4, 0.0, 0.44, 1.0, 0.48, 1.0, 0.48, 0.0, 0.44, 0.0, 0.48, 1.0, 0.52, 1.0, 0.52, 0.0, 0.48, 0.0, 0.52, 1.0, 0.56, 1.0, 0.56, 0.0, 0.52, 0.0, 0.56, 1.0, 0.6, 1.0, 0.6, 0.0, 0.56, 0.0, 0.6, 1.0, 0.64, 1.0, 0.64, 0.0, 0.6, 0.0, 0.64, 1.0, 0.68, 1.0, 0.68, 0.0, 0.64, 0.0, 0.68, 1.0, 0.72, 1.0, 0.72, 0.0, 0.68, 0.0, 0.72, 1.0, 0.76, 1.0, 0.76, 0.0, 0.72, 0.0, 0.76, 1.0, 0.8, 1.0, 0.8, 0.0, 0.76, 0.0, 0.8, 1.0, 0.84, 1.0, 0.84, 0.0, 0.8, 0.0, 0.84, 1.0, 0.88, 1.0, 0.88, 0.0, 0.84, 0.0, 0.88, 1.0, 0.92, 1.0, 0.92, 0.0, 0.88, 0.0, 0.92, 1.0, 0.96, 1.0, 0.96, 0.0, 0.92, 0.0, 0.96, 1.0, 1.0, 1.0, 1.0, 0.0, 0.96, 0.0, 0.0, 1.0, 0.04, 1.0, 0.04, 0.0, 0.0, 0.0, 0.04, 1.0, 0.08, 1.0, 0.08, 0.0, 0.04, 0.0, 0.08, 1.0, 0.12, 1.0, 0.12, 0.0, 0.08, 0.0, 0.12, 1.0, 0.16, 1.0, 0.16, 0.0, 0.12, 0.0, 0.16, 1.0, 0.2, 1.0, 0.2, 0.0, 0.16, 0.0, 0.2, 1.0, 0.24, 1.0, 0.24, 0.0, 0.2, 0.0, 0.24, 1.0, 0.28, 1.0, 0.28, 0.0, 0.24, 0.0, 0.28, 1.0, 0.32, 1.0, 0.32, 0.0, 0.28, 0.0, 0.32, 1.0, 0.36, 1.0, 0.36, 0.0, 0.32, 0.0, 0.36, 1.0, 0.4, 1.0, 0.4, 0.0, 0.36, 0.0, 0.4, 1.0, 0.44, 1.0, 0.44, 0.0, 0.4, 0.0, 0.44, 1.0, 0.48, 1.0, 0.48, 0.0, 0.44, 0.0, 0.48, 1.0, 0.52, 1.0, 0.52, 0.0, 0.48, 0.0, 0.52, 1.0, 0.56, 1.0, 0.56, 0.0, 0.52, 0.0, 0.56, 1.0, 0.6, 1.0, 0.6, 0.0, 0.56, 0.0, 0.6, 1.0, 0.64, 1.0, 0.64, 0.0, 0.6, 0.0, 0.64, 1.0, 0.68, 1.0, 0.68, 0.0, 0.64, 0.0, 0.68, 1.0, 0.72, 1.0, 0.72, 0.0, 0.68, 0.0, 0.72, 1.0, 0.76, 1.0, 0.76, 0.0, 0.72, 0.0, 0.76, 1.0, 0.8, 1.0, 0.8, 0.0, 0.76, 0.0, 0.8, 1.0, 0.84, 1.0, 0.84, 0.0, 0.8, 0.0, 0.84, 1.0, 0.88, 1.0, 0.88, 0.0, 0.84, 0.0, 0.88, 1.0, 0.92, 1.0, 0.92, 0.0, 0.88, 0.0, 0.92, 1.0, 0.96, 1.0, 0.96, 0.0, 0.92, 0.0, 0.96, 1.0, 1.0, 1.0, 1.0, 0.0, 0.96, 0.0])
me_torus.materials.append(mat_material)
me_torus.use_remesh_fix_poles = True
me_torus.use_remesh_preserve_attributes = False
me_torus.use_mirror_x = True
me_torus.update()

# ---- objects
ob_torus = bpy.data.objects.new('Torus', me_torus)

# ---- transforms, parenting, visibility, modifiers, constraints
ob_torus.location = (0.0, 0.0, 0.0)
ob_torus.rotation_euler = (-0.0, 1.571, 0.0)
ob_torus.lineart.crease_threshold = 0.0
ob_torus.use_mesh_mirror_x = True

# ---- collection membership
col_collection.objects.link(ob_torus)

# ---- scene / render settings (as saved in the file)
scene.frame_start = 1; scene.frame_end = 250; scene.frame_set(151)
scene.render.engine = 'BLENDER_EEVEE_NEXT'
scene.cycles.use_denoising = False
scene.cycles.samples = 128
scene.cycles.sampling_pattern = 'TABULATED_SOBOL'
scene.cycles.use_adaptive_sampling = False
scene.cycles.use_light_tree = False
scene.view_settings.view_transform = 'Filmic'
bpy.context.view_layer.update()

# ---- added for rendering (the .blend has no active camera and no usable light): camera, sun
cam_auto = bpy.data.cameras.new('AutoCamera')
cam_auto.lens = 50.0
cam_auto.sensor_width = 36.0
cam_auto.clip_end = 1000.0
ob_auto_camera = bpy.data.objects.new('AutoCamera', cam_auto)
scene.collection.objects.link(ob_auto_camera)
ob_auto_camera.location = (3.30306, -3.96367, 2.64245)
ob_auto_camera.rotation_euler = (1.09748, -7.21219e-08, 0.694738)
scene.camera = ob_auto_camera
light_auto_sun = bpy.data.lights.new('AutoSun', 'SUN')
light_auto_sun.energy = 3.0
light_auto_sun.angle = 0.0523599
ob_auto_sun = bpy.data.objects.new('AutoSun', light_auto_sun)
scene.collection.objects.link(ob_auto_sun)
ob_auto_sun.rotation_euler = (0.872665, 0.174533, 0.523599)
bpy.context.view_layer.update()
